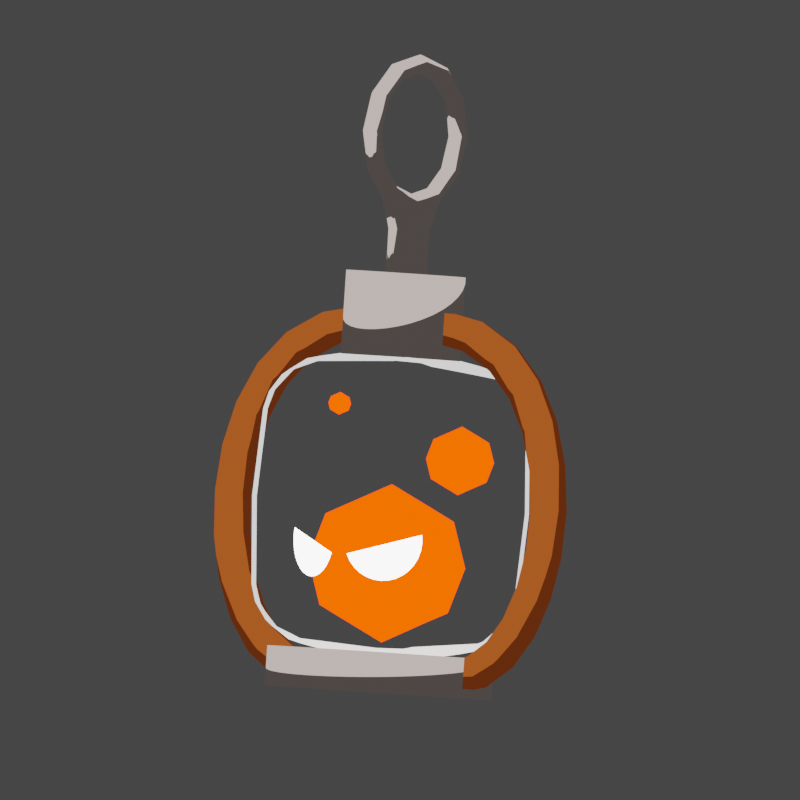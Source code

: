 # Source: FireGoons.blend  (saved by Blender 3.3.6; exported with 4.5.12 LTS)
import bpy
from mathutils import Matrix  # noqa: F401  (used for matrix-valued properties, if any)

bpy.ops.wm.read_factory_settings(use_empty=True)
scene = bpy.context.scene
scene.name = 'FireScene'

# ---- collections
col_collection_001 = bpy.data.collections.new('Collection.001'); scene.collection.children.link(col_collection_001)
col_collection_002 = bpy.data.collections.new('Collection.002'); col_collection_001.children.link(col_collection_002)

# ---- materials (node trees are filled in below, after node groups)
mat_eyes = bpy.data.materials.new('Eyes')
mat_eyes.alpha_threshold = 0.0
mat_eyes.use_transparent_shadow = False
mat_eyes.roughness = 0.5
mat_eyes.line_color = (0.0, 0.0, 0.0, 1.0)
mat_fresnelglass_001 = bpy.data.materials.new('FresnelGlass.001')
mat_fresnelglass_001.use_transparent_shadow = False
mat_glovewood = bpy.data.materials.new('GloveWood')
mat_glovewood.use_transparent_shadow = False
mat_nailmat = bpy.data.materials.new('NailMat')
mat_nailmat.use_transparent_shadow = False
mat_firemat = bpy.data.materials.new('FireMat')
mat_firemat.use_transparent_shadow = False

# ---- node groups
ng_ffb000_004 = bpy.data.node_groups.new('FFB000.004', 'ShaderNodeTree')
_s = ng_ffb000_004.interface.new_socket(name='Color', in_out='OUTPUT', socket_type='NodeSocketColor')
_s.default_value = (0.0, 0.0, 0.0, 0.0)
_N = ng_ffb000_004.nodes; _L = ng_ffb000_004.links
n0 = _N.new('ShaderNodeSeparateXYZ'); n0.name = 'Separate XYZ'; n0.location = (125, -79)
n1 = _N.new('NodeGroupInput'); n1.name = 'Group Input'; n1.location = (-515, 0)
n2 = _N.new('NodeGroupOutput'); n2.name = 'Group Output'; n2.location = (605, 0)
n3 = _N.new('ShaderNodeMapping'); n3.name = 'Mapping'; n3.location = (-95, 41)
n3.label = 'ShadingGroup'
n3.inputs[1].default_value = (0.0, 0.0, -0.2)
n3.inputs[2].default_value = (-0.5027, 0.0, 0.0)
n4 = _N.new('ShaderNodeNewGeometry'); n4.name = 'Geometry'; n4.location = (-572, -109)
n5 = _N.new('ShaderNodeValToRGB'); n5.name = 'ColorRamp'; n5.location = (315, 79)
n5.color_ramp.interpolation = 'CONSTANT'
while len(n5.color_ramp.elements) > 1: n5.color_ramp.elements.remove(n5.color_ramp.elements[-1])
n5.color_ramp.elements[0].position = 0.01455; n5.color_ramp.elements[0].color = (0.2577, 0.2577, 0.2577, 1.0)
_e = n5.color_ramp.elements.new(0.05657); _e.color = (1.0, 1.0, 1.0, 1.0)
_L.new(n5.outputs[0], n2.inputs[0])
_L.new(n3.outputs[0], n0.inputs[0])
_L.new(n0.outputs[2], n5.inputs[0])
_L.new(n4.outputs[1], n3.inputs[0])
n2.is_active_output = True
ng_ffb000_001 = bpy.data.node_groups.new('FFB000.001', 'ShaderNodeTree')
_s = ng_ffb000_001.interface.new_socket(name='Color', in_out='OUTPUT', socket_type='NodeSocketColor')
_s.default_value = (0.0, 0.0, 0.0, 0.0)
_N = ng_ffb000_001.nodes; _L = ng_ffb000_001.links
n0 = _N.new('ShaderNodeSeparateXYZ'); n0.name = 'Separate XYZ'; n0.location = (125, -79)
n1 = _N.new('ShaderNodeValToRGB'); n1.name = 'ColorRamp'; n1.location = (315, 79)
n1.color_ramp.interpolation = 'CONSTANT'
while len(n1.color_ramp.elements) > 1: n1.color_ramp.elements.remove(n1.color_ramp.elements[-1])
n1.color_ramp.elements[0].position = 0.0; n1.color_ramp.elements[0].color = (0.09662, 0.09662, 0.09662, 1.0)
_e = n1.color_ramp.elements.new(0.05657); _e.color = (1.0, 1.0, 1.0, 1.0)
n2 = _N.new('NodeGroupInput'); n2.name = 'Group Input'; n2.location = (-515, 0)
n3 = _N.new('NodeGroupOutput'); n3.name = 'Group Output'; n3.location = (605, 0)
n4 = _N.new('ShaderNodeMapping'); n4.name = 'Mapping'; n4.location = (-95, 41)
n4.label = 'ShadingGroup'
n4.inputs[1].default_value = (0.0, 0.0, -0.2)
n4.inputs[2].default_value = (-0.5027, 0.0, 0.0)
n5 = _N.new('ShaderNodeNewGeometry'); n5.name = 'Geometry'; n5.location = (-572, -109)
_L.new(n1.outputs[0], n3.inputs[0])
_L.new(n4.outputs[0], n0.inputs[0])
_L.new(n0.outputs[2], n1.inputs[0])
_L.new(n5.outputs[1], n4.inputs[0])
n3.is_active_output = True

# ---- material node trees
mat_eyes.use_nodes = True; mat_eyes.node_tree.nodes.clear()
_N = mat_eyes.node_tree.nodes; _L = mat_eyes.node_tree.links
n0 = _N.new('ShaderNodeOutputMaterial'); n0.name = 'Material Output'; n0.location = (300, 300)
n1 = _N.new('ShaderNodeBsdfPrincipled'); n1.name = 'Principled BSDF'; n1.location = (10, 300)
n1.distribution = 'GGX'
n1.subsurface_method = 'RANDOM_WALK_SKIN'
n1.inputs[3].default_value = 1.45
n1.inputs[28].default_value = 5.7
_L.new(n1.outputs[0], n0.inputs[0])
n0.is_active_output = True
mat_fresnelglass_001.use_nodes = True; mat_fresnelglass_001.node_tree.nodes.clear()
_N = mat_fresnelglass_001.node_tree.nodes; _L = mat_fresnelglass_001.node_tree.links
n0 = _N.new('ShaderNodeBsdfPrincipled'); n0.name = 'Principled BSDF'; n0.location = (220, 300)
n0.distribution = 'GGX'
n0.subsurface_method = 'RANDOM_WALK_SKIN'
n0.inputs[3].default_value = 1.45
n0.inputs[28].default_value = 1.0
n1 = _N.new('ShaderNodeOutputMaterial'); n1.name = 'Material Output'; n1.location = (510, 300)
n2 = _N.new('ShaderNodeFresnel'); n2.name = 'Fresnel'; n2.location = (-564, 126)
n2.inputs[0].default_value = 0.95
n3 = _N.new('NodeReroute'); n3.name = 'Reroute'; n3.location = (-20, 107)
n3.width = 16
n4 = _N.new('ShaderNodeValToRGB'); n4.name = 'ColorRamp'; n4.location = (-344, 210)
n4.color_ramp.interpolation = 'CONSTANT'
while len(n4.color_ramp.elements) > 1: n4.color_ramp.elements.remove(n4.color_ramp.elements[-1])
n4.color_ramp.elements[0].position = 0.0; n4.color_ramp.elements[0].color = (0.0, 0.0, 0.0, 1.0)
_e = n4.color_ramp.elements.new(0.9354); _e.color = (1.0, 1.0, 1.0, 1.0)
_L.new(n0.outputs[0], n1.inputs[0])
_L.new(n3.outputs[0], n0.inputs[0])
_L.new(n4.outputs[0], n3.inputs[0])
_L.new(n3.outputs[0], n0.inputs[27])
_L.new(n2.outputs[0], n4.inputs[0])
_L.new(n3.outputs[0], n0.inputs[4])
n1.is_active_output = True
mat_glovewood.use_nodes = True; mat_glovewood.node_tree.nodes.clear()
_N = mat_glovewood.node_tree.nodes; _L = mat_glovewood.node_tree.links
n0 = _N.new('ShaderNodeOutputMaterial'); n0.name = 'Material Output'; n0.location = (300, 300)
n1 = _N.new('ShaderNodeRGB'); n1.name = 'RGB'; n1.location = (-1003, 3)
n1.outputs[0].default_value = (0.414, 0.08595, 0.01548, 1.0)
n2 = _N.new('ShaderNodeEmission'); n2.name = 'Emission'; n2.location = (10, 300)
n3 = _N.new('ShaderNodeMix'); n3.name = 'Mix'; n3.location = (-249, 319)
n3.data_type = 'RGBA'
n3.blend_type = 'MULTIPLY'
n3.inputs[0].default_value = 1.0
n4 = _N.new('ShaderNodeGroup'); n4.name = 'Group'; n4.location = (-659, 297)
n4.node_tree = ng_ffb000_004
_L.new(n2.outputs[0], n0.inputs[0])
_L.new(n1.outputs[0], n3.inputs[7])
_L.new(n3.outputs[2], n2.inputs[0])
_L.new(n4.outputs[0], n3.inputs[6])
n0.is_active_output = True
mat_nailmat.use_nodes = True; mat_nailmat.node_tree.nodes.clear()
_N = mat_nailmat.node_tree.nodes; _L = mat_nailmat.node_tree.links
n0 = _N.new('ShaderNodeOutputMaterial'); n0.name = 'Material Output'; n0.location = (300, 300)
n1 = _N.new('ShaderNodeRGB'); n1.name = 'RGB'; n1.location = (-1003, 3)
n1.outputs[0].default_value = (0.65, 0.5506, 0.517, 1.0)
n2 = _N.new('ShaderNodeGroup'); n2.name = 'Group'; n2.location = (-624, 288)
n2.node_tree = ng_ffb000_001
n3 = _N.new('ShaderNodeEmission'); n3.name = 'Emission'; n3.location = (10, 300)
n4 = _N.new('ShaderNodeMix'); n4.name = 'Mix'; n4.location = (-249, 319)
n4.data_type = 'RGBA'
n4.blend_type = 'MULTIPLY'
n4.inputs[0].default_value = 1.0
_L.new(n3.outputs[0], n0.inputs[0])
_L.new(n1.outputs[0], n4.inputs[7])
_L.new(n2.outputs[0], n4.inputs[6])
_L.new(n4.outputs[2], n3.inputs[0])
n0.is_active_output = True
mat_firemat.use_nodes = True; mat_firemat.node_tree.nodes.clear()
_N = mat_firemat.node_tree.nodes; _L = mat_firemat.node_tree.links
n0 = _N.new('ShaderNodeOutputMaterial'); n0.name = 'Material Output'; n0.location = (300, 300)
n1 = _N.new('ShaderNodeEmission'); n1.name = 'Emission'; n1.location = (10, 300)
n1.inputs[0].default_value = (1.0, 0.03905, 0.0, 1.0)
n1.inputs[1].default_value = 3.7
_L.new(n1.outputs[0], n0.inputs[0])
n0.is_active_output = True

# ---- world
world_world_001 = bpy.data.worlds.new('World.001'); scene.world = world_world_001
world_world_001.use_nodes = True; world_world_001.node_tree.nodes.clear()
_N = world_world_001.node_tree.nodes; _L = world_world_001.node_tree.links
n0 = _N.new('ShaderNodeOutputWorld'); n0.name = 'World Output'; n0.location = (300, 300)
n1 = _N.new('ShaderNodeBackground'); n1.name = 'Background'; n1.location = (10, 300)
n1.inputs[0].default_value = (0.05088, 0.05088, 0.05088, 1.0)
_L.new(n1.outputs[0], n0.inputs[0])
n0.is_active_output = True
world_world_001.color = (0.05088, 0.05088, 0.05088)
world_world_001.use_sun_shadow = False
world_world_001.sun_shadow_jitter_overblur = 0.0

# ---- cameras
cam_camera_001 = bpy.data.cameras.new('Camera.001')
cam_camera_001.type = 'ORTHO'
cam_camera_001.clip_end = 100.0
cam_camera_001.ortho_scale = 2.714
cam_camera_003 = bpy.data.cameras.new('Camera.003')
cam_camera_003.type = 'ORTHO'
cam_camera_003.ortho_scale = 1.2
cam_camera_004 = bpy.data.cameras.new('Camera.004')
cam_camera_004.type = 'ORTHO'
cam_camera_004.clip_end = 100.0
cam_camera_004.ortho_scale = 2.714
cam_camera_002 = bpy.data.cameras.new('Camera.002')
cam_camera_002.type = 'ORTHO'
cam_camera_002.ortho_scale = 1.2

# ---- meshes
me_circle = bpy.data.meshes.new('Circle')
me_circle.from_pydata([(0.0302, -0.256, -0.4853), (0.04195, -0.2513, -0.5091), (0.05776, -0.2448, -0.5298), (0.07703, -0.2371, -0.5469), (0.09901, -0.2282, -0.5596), (0.1229, -0.2185, -0.5674), (0.1477, -0.2085, -0.57), (0.1725, -0.1984, -0.5674), (0.1963, -0.1888, -0.5596), (0.2183, -0.1799, -0.5469), (0.2376, -0.1721, -0.5298), (0.2534, -0.1657, -0.5091), (0.2651, -0.1609, -0.4853), (0.2724, -0.158, -0.4596), (0.2748, -0.157, -0.4329), (0.2724, -0.158, -0.4061), (-0.03369, -0.256, -0.4853), (-0.04544, -0.2513, -0.5091), (-0.06125, -0.2448, -0.5298), (-0.08051, -0.2371, -0.5469), (-0.1025, -0.2282, -0.5596), (-0.1263, -0.2185, -0.5674), (-0.1511, -0.2085, -0.57), (-0.1759, -0.1984, -0.5674), (-0.1998, -0.1888, -0.5596), (-0.2218, -0.1799, -0.5469), (-0.241, -0.1721, -0.5298), (-0.2569, -0.1657, -0.5091), (-0.2686, -0.1609, -0.4853), (-0.2758, -0.158, -0.4596), (-0.2783, -0.157, -0.4329), (-0.2758, -0.158, -0.4061), (-0.001742, 0.3968, -0.948), (-0.001742, 0.3968, -0.8123), (0.07371, 0.3894, -0.948), (0.07371, 0.3894, -0.8123), (0.1463, 0.3674, -0.948), (0.1463, 0.3674, -0.8123), (0.2131, 0.3317, -0.948), (0.2131, 0.3317, -0.8123), (0.2717, 0.2836, -0.948), (0.2717, 0.2836, -0.8123), (0.3198, 0.225, -0.948), (0.3198, 0.225, -0.8123), (0.3556, 0.1581, -0.948), (0.3556, 0.1581, -0.8123), (0.3776, 0.08553, -0.948), (0.3776, 0.08553, -0.8123), (0.385, 0.01008, -0.948), (0.385, 0.01008, -0.8123), (0.3776, -0.06537, -0.948), (0.3776, -0.06537, -0.8123), (0.3556, -0.1379, -0.948), (0.3556, -0.1379, -0.8123), (0.3198, -0.2048, -0.948), (0.3198, -0.2048, -0.8123), (0.2717, -0.2634, -0.948), (0.2717, -0.2634, -0.8123), (0.2131, -0.3115, -0.948), (0.2131, -0.3115, -0.8123), (0.1463, -0.3472, -0.948), (0.1463, -0.3472, -0.8123), (0.07371, -0.3692, -0.948), (0.07371, -0.3692, -0.8123), (-0.001742, -0.3767, -0.948), (-0.001742, -0.3767, -0.8123), (-0.07719, -0.3692, -0.948), (-0.07719, -0.3692, -0.8123), (-0.1497, -0.3472, -0.948), (-0.1497, -0.3472, -0.8123), (-0.2166, -0.3115, -0.948), (-0.2166, -0.3115, -0.8123), (-0.2752, -0.2634, -0.948), (-0.2752, -0.2634, -0.8123), (-0.3233, -0.2048, -0.948), (-0.3233, -0.2048, -0.8123), (-0.3591, -0.1379, -0.948), (-0.3591, -0.1379, -0.8123), (-0.3811, -0.06537, -0.948), (-0.3811, -0.06537, -0.8123), (-0.3885, 0.01008, -0.948), (-0.3885, 0.01008, -0.8123), (-0.3811, 0.08553, -0.948), (-0.3811, 0.08553, -0.8123), (-0.3591, 0.1581, -0.948), (-0.3591, 0.1581, -0.8123), (-0.3233, 0.225, -0.948), (-0.3233, 0.225, -0.8123), (-0.2752, 0.2836, -0.948), (-0.2752, 0.2836, -0.8123), (-0.2166, 0.3317, -0.948), (-0.2166, 0.3317, -0.8123), (-0.1497, 0.3674, -0.948), (-0.1497, 0.3674, -0.8123), (-0.07719, 0.3894, -0.948), (-0.07719, 0.3894, -0.8123), (0.009944, 0.1029, 0.3824), (-0.001742, 0.1046, 0.3796), (-0.01343, 0.01008, 0.3575), (0.03072, 0.01008, 0.7156), (0.02585, 0.01008, 0.7315), (0.01395, 0.01008, 0.7428), (-0.001742, 0.01008, 0.7468), (-0.01744, 0.01008, 0.7428), (-0.02933, 0.01008, 0.7315), (-0.0342, 0.01008, 0.7156), (0.009944, 0.01008, 0.3575), (-0.001742, 0.01008, 0.3542), (-0.001742, 0.145, 0.7181), (0.01495, 0.1427, 0.7221), (0.02685, 0.1365, 0.7329), (0.03072, 0.1282, 0.7472), (0.02585, 0.1203, 0.761), (0.01395, 0.1146, 0.7708), (-0.001742, 0.1126, 0.7743), (-0.01744, 0.1146, 0.7708), (-0.02933, 0.1203, 0.761), (-0.0342, 0.1282, 0.7472), (-0.03033, 0.1365, 0.7329), (-0.01844, 0.1427, 0.7221), (-0.001742, 0.2438, 0.8169), (0.01495, 0.2398, 0.8192), (0.02685, 0.2291, 0.8254), (0.03072, 0.2147, 0.8337), (0.02585, 0.2009, 0.8417), (0.01395, 0.1911, 0.8473), (-0.001742, 0.1877, 0.8494), (-0.01744, 0.1911, 0.8473), (-0.02933, 0.2009, 0.8417), (-0.0342, 0.2147, 0.8337), (-0.03033, 0.2291, 0.8254), (-0.01844, 0.2398, 0.8192), (-0.001742, 0.28, 0.9519), (0.01495, 0.2754, 0.9519), (0.02685, 0.2629, 0.9519), (0.03072, 0.2464, 0.9519), (0.02585, 0.2304, 0.9519), (0.01395, 0.2192, 0.9519), (-0.001742, 0.2151, 0.9519), (-0.01744, 0.2192, 0.9519), (-0.02933, 0.2304, 0.9519), (-0.0342, 0.2464, 0.9519), (-0.03033, 0.2629, 0.9519), (-0.01844, 0.2754, 0.9519), (-0.001742, 0.2438, 1.087), (0.01495, 0.2398, 1.085), (0.02685, 0.2291, 1.078), (0.03072, 0.2147, 1.07), (0.02585, 0.2009, 1.062), (0.01395, 0.1911, 1.056), (-0.001742, 0.1877, 1.054), (-0.01744, 0.1911, 1.056), (-0.02933, 0.2009, 1.062), (-0.0342, 0.2147, 1.07), (-0.03033, 0.2291, 1.078), (-0.01844, 0.2398, 1.085), (-0.001742, 0.145, 1.186), (0.01495, 0.1427, 1.182), (0.02685, 0.1365, 1.171), (0.03072, 0.1282, 1.157), (0.02585, 0.1203, 1.143), (0.01395, 0.1146, 1.133), (-0.001742, 0.1126, 1.129), (-0.01744, 0.1146, 1.133), (-0.02933, 0.1203, 1.143), (-0.0342, 0.1282, 1.157), (-0.03033, 0.1365, 1.171), (-0.01844, 0.1427, 1.182), (-0.001742, 0.01008, 1.222), (0.01495, 0.01008, 1.217), (0.02685, 0.01008, 1.205), (0.03072, 0.01008, 1.188), (0.02585, 0.01008, 1.172), (0.01395, 0.01008, 1.161), (-0.001742, 0.01008, 1.157), (-0.01744, 0.01008, 1.161), (-0.02933, 0.01008, 1.172), (-0.0342, 0.01008, 1.188), (-0.03033, 0.01008, 1.205), (-0.01844, 0.01008, 1.217), (-0.001742, -0.1249, 1.186), (0.01495, -0.1226, 1.182), (0.02685, -0.1164, 1.171), (0.03072, -0.1081, 1.157), (0.02585, -0.1001, 1.143), (0.01395, -0.09446, 1.133), (-0.001742, -0.09244, 1.129), (-0.01744, -0.09446, 1.133), (-0.02933, -0.1001, 1.143), (-0.0342, -0.1081, 1.157), (-0.03033, -0.1164, 1.171), (-0.01844, -0.1226, 1.182), (-0.001742, -0.2237, 1.087), (0.01495, -0.2197, 1.085), (0.02685, -0.2089, 1.078), (0.03072, -0.1946, 1.07), (0.02585, -0.1808, 1.062), (0.01395, -0.171, 1.056), (-0.001742, -0.1675, 1.054), (-0.01744, -0.171, 1.056), (-0.02933, -0.1808, 1.062), (-0.0342, -0.1946, 1.07), (-0.03033, -0.2089, 1.078), (-0.01844, -0.2197, 1.085), (-0.001742, -0.2598, 0.9519), (0.01495, -0.2552, 0.9519), (0.02685, -0.2428, 0.9519), (0.03072, -0.2262, 0.9519), (0.02585, -0.2103, 0.9519), (0.01395, -0.199, 0.9519), (-0.001742, -0.195, 0.9519), (-0.01744, -0.199, 0.9519), (-0.02933, -0.2103, 0.9519), (-0.0342, -0.2262, 0.9519), (-0.03033, -0.2428, 0.9519), (-0.01844, -0.2552, 0.9519), (-0.001742, -0.2237, 0.8169), (0.01495, -0.2197, 0.8192), (0.02685, -0.2089, 0.8254), (0.03072, -0.1946, 0.8337), (0.02585, -0.1808, 0.8417), (0.01395, -0.171, 0.8473), (-0.001742, -0.1675, 0.8494), (-0.01744, -0.171, 0.8473), (-0.02933, -0.1808, 0.8417), (-0.0342, -0.1946, 0.8337), (-0.03033, -0.2089, 0.8254), (-0.01844, -0.2197, 0.8192), (-0.001742, -0.1249, 0.7181), (0.01495, -0.1226, 0.7221), (0.02685, -0.1164, 0.7329), (0.03072, -0.1081, 0.7472), (0.02585, -0.1001, 0.761), (0.01395, -0.09446, 0.7708), (-0.001742, -0.09244, 0.7743), (-0.01744, -0.09446, 0.7708), (-0.02933, -0.1001, 0.761), (-0.0342, -0.1081, 0.7472), (-0.03033, -0.1164, 0.7329), (-0.01844, -0.1226, 0.7221), (-0.001742, 0.1046, 0.617), (0.009944, 0.1029, 0.6198), (-0.02447, 0.01008, 0.6152), (-0.02447, -0.07263, 0.6374), (-0.01343, 0.1029, 0.6198), (-0.001742, -0.08439, 0.617), (0.009944, -0.08278, 0.6198), (-0.01343, -0.08278, 0.6198), (0.01827, -0.07842, 0.6274), (0.01827, 0.09858, 0.6274), (-0.02447, 0.09279, 0.6374), (-0.02176, 0.09858, 0.6274), (-0.02176, -0.07842, 0.6274), (0.02098, 0.01008, 0.6152), (0.02098, -0.07263, 0.6374), (0.02098, 0.09279, 0.6374), (-0.02447, 0.01008, 0.3778), (-0.02447, -0.07263, 0.3999), (-0.01343, 0.1029, 0.3824), (-0.001742, -0.08439, 0.3796), (0.009944, -0.08278, 0.3824), (-0.01343, -0.08278, 0.3824), (0.01827, 0.01008, 0.3662), (0.01827, -0.07842, 0.3899), (-0.02176, 0.01008, 0.3662), (0.01827, 0.09858, 0.3899), (-0.02447, 0.09279, 0.3999), (-0.02176, 0.09858, 0.3899), (-0.02176, -0.07842, 0.3899), (0.02098, 0.01008, 0.3778), (0.02098, -0.07263, 0.3999), (0.02098, 0.09279, 0.3999), (0.2819, 0.2938, -0.7262), (0.2148, 0.3146, -0.7465), (0.1491, 0.3209, -0.7527), (-0.1526, 0.3209, -0.7527), (-0.2183, 0.3146, -0.7465), (0.3096, 0.3214, -0.6675), (0.2305, 0.367, -0.6776), (0.1522, 0.38, -0.6807), (-0.1557, 0.38, -0.6807), (-0.234, 0.367, -0.6776), (0.3211, 0.3329, -0.6087), (0.3211, 0.3329, -0.01075), (0.238, 0.3866, -0.6087), (0.238, 0.3866, -0.01075), (0.1549, 0.4018, -0.01075), (0.1549, 0.4018, -0.6087), (-0.1584, 0.4018, -0.6087), (-0.1584, 0.4018, -0.01075), (-0.2415, 0.3866, -0.6087), (-0.2415, 0.3866, -0.01075), (0.3096, 0.3214, 0.04801), (0.2305, 0.367, 0.05815), (0.1522, 0.38, 0.06122), (-0.1557, 0.38, 0.06122), (-0.234, 0.367, 0.05815), (-0.2854, 0.2938, -0.7262), (-0.3063, 0.2266, -0.7465), (-0.3126, 0.1609, -0.7527), (-0.3126, -0.1407, -0.7527), (-0.3063, -0.2065, -0.7465), (-0.3131, 0.3214, -0.6675), (-0.3587, 0.2424, -0.6776), (-0.3717, 0.164, -0.6807), (-0.3717, -0.1439, -0.6807), (-0.3587, -0.2222, -0.6776), (-0.3246, 0.3329, -0.6087), (-0.3246, 0.3329, -0.01075), (-0.3783, 0.2498, -0.6087), (-0.3783, 0.2498, -0.01075), (-0.3934, 0.1668, -0.01075), (-0.3934, 0.1668, -0.6087), (-0.3934, -0.1466, -0.6087), (-0.3934, -0.1466, -0.01075), (-0.3783, -0.2297, -0.6087), (-0.3783, -0.2297, -0.01075), (-0.3131, 0.3214, 0.04801), (-0.3587, 0.2424, 0.05815), (-0.3717, 0.164, 0.06122), (-0.3717, -0.1439, 0.06122), (-0.3587, -0.2222, 0.05815), (-0.2854, -0.2736, -0.7262), (-0.2183, -0.2945, -0.7465), (-0.1526, -0.3007, -0.7527), (0.1491, -0.3007, -0.7527), (0.2148, -0.2945, -0.7465), (-0.3131, -0.3012, -0.6675), (-0.234, -0.3469, -0.6776), (-0.1557, -0.3598, -0.6807), (0.1522, -0.3598, -0.6807), (0.2305, -0.3469, -0.6776), (-0.3246, -0.3128, -0.6087), (-0.3246, -0.3128, -0.01075), (-0.2415, -0.3664, -0.6087), (-0.2415, -0.3664, -0.01075), (-0.1584, -0.3816, -0.01075), (-0.1584, -0.3816, -0.6087), (0.1549, -0.3816, -0.6087), (0.1549, -0.3816, -0.01075), (0.238, -0.3664, -0.6087), (0.238, -0.3664, -0.01075), (-0.3131, -0.3012, 0.04801), (-0.234, -0.3469, 0.05815), (-0.1557, -0.3598, 0.06122), (0.1522, -0.3598, 0.06122), (0.2305, -0.3469, 0.05815), (0.2819, -0.2736, -0.7262), (0.3028, -0.2065, -0.7465), (0.3091, -0.1407, -0.7527), (0.3091, 0.1609, -0.7527), (0.3028, 0.2266, -0.7465), (0.3096, -0.3012, -0.6675), (0.3552, -0.2222, -0.6776), (0.3682, -0.1439, -0.6807), (0.3682, 0.164, -0.6807), (0.3552, 0.2424, -0.6776), (0.3211, -0.3128, -0.6087), (0.3211, -0.3128, -0.01075), (0.3748, -0.2297, -0.6087), (0.3748, -0.2297, -0.01075), (0.3899, -0.1466, -0.01075), (0.3899, -0.1466, -0.6087), (0.3899, 0.1668, -0.6087), (0.3899, 0.1668, -0.01075), (0.3748, 0.2498, -0.6087), (0.3748, 0.2498, -0.01075), (0.3096, -0.3012, 0.04801), (0.3552, -0.2222, 0.05815), (0.3682, -0.1439, 0.06122), (0.3682, 0.164, 0.06122), (0.3552, 0.2424, 0.05815), (0.223, -0.2146, -0.7874), (0.1466, -0.2169, -0.7991), (-0.1501, -0.2169, -0.7991), (-0.2265, -0.2146, -0.7874), (0.2252, -0.1382, -0.7991), (0.2252, 0.1584, -0.7991), (0.1451, 0.1569, -0.8123), (0.1451, -0.1368, -0.8123), (-0.1486, -0.1368, -0.8123), (-0.1486, 0.1569, -0.8123), (-0.2287, -0.1382, -0.7991), (-0.2287, 0.1584, -0.7991), (0.223, 0.2348, -0.7874), (0.1466, 0.2371, -0.7991), (-0.1501, 0.2371, -0.7991), (-0.2265, 0.2348, -0.7874), (0.2819, 0.2938, 0.1068), (0.2148, 0.3146, 0.1271), (0.1491, 0.3209, 0.1332), (-0.1526, 0.3209, 0.1332), (-0.2183, 0.3146, 0.1271), (-0.2854, 0.2938, 0.1068), (0.3028, 0.2266, 0.1271), (0.223, 0.2348, 0.168), (0.1466, 0.2371, 0.1797), (-0.1501, 0.2371, 0.1797), (-0.2265, 0.2348, 0.168), (-0.3063, 0.2266, 0.1271), (0.3091, 0.1609, 0.1332), (0.3091, -0.1407, 0.1332), (0.2252, 0.1584, 0.1797), (0.2252, -0.1382, 0.1797), (0.1451, -0.1368, 0.1928), (0.1451, 0.1569, 0.1928), (-0.1486, 0.1569, 0.1928), (-0.1486, -0.1368, 0.1928), (-0.2287, 0.1584, 0.1797), (-0.2287, -0.1382, 0.1797), (-0.3126, 0.1609, 0.1332), (-0.3126, -0.1407, 0.1332), (0.3028, -0.2065, 0.1271), (0.223, -0.2146, 0.168), (0.1466, -0.2169, 0.1797), (-0.1501, -0.2169, 0.1797), (-0.2265, -0.2146, 0.168), (-0.3063, -0.2065, 0.1271), (0.2819, -0.2736, 0.1068), (0.2148, -0.2945, 0.1271), (0.1491, -0.3007, 0.1332), (-0.1526, -0.3007, 0.1332), (-0.2183, -0.2945, 0.1271), (-0.2854, -0.2736, 0.1068), (0.2475, 0.4014, -0.3097), (-0.1646, 0.4172, -0.3097), (-0.3373, -0.3255, -0.3097), (-0.1646, -0.397, -0.3097), (0.2475, -0.3813, -0.3097), (-0.3931, 0.2593, -0.3097), (-0.4089, -0.1528, -0.3097), (0.3338, -0.3255, -0.3097), (0.4054, -0.1528, -0.3097), (0.3896, 0.2593, -0.3097), (0.3338, 0.3456, -0.3097), (0.1611, 0.4172, -0.3097), (-0.2509, 0.4014, -0.3097), (-0.2509, -0.3813, -0.3097), (0.1611, -0.397, -0.3097), (-0.3373, 0.3456, -0.3097), (-0.4089, 0.1729, -0.3097), (-0.3931, -0.2391, -0.3097), (0.3896, -0.2391, -0.3097), (0.4054, 0.1729, -0.3097), (-0.001742, 0.2136, 0.1919), (-0.001742, 0.2136, 0.4769), (0.03797, 0.2097, 0.1919), (0.03797, 0.2097, 0.4769), (0.07616, 0.1981, 0.1919), (0.07616, 0.1981, 0.4769), (0.1113, 0.1793, 0.1919), (0.1113, 0.1793, 0.4769), (0.1422, 0.154, 0.1919), (0.1422, 0.154, 0.4769), (0.1675, 0.1232, 0.1919), (0.1675, 0.1232, 0.4769), (0.1863, 0.08798, 0.1919), (0.1863, 0.08798, 0.4769), (0.1979, 0.04979, 0.1919), (0.1979, 0.04979, 0.4769), (0.2018, 0.01008, 0.1919), (0.2018, 0.01008, 0.4769), (0.1979, -0.02963, 0.1919), (0.1979, -0.02963, 0.4769), (0.1863, -0.06782, 0.1919), (0.1863, -0.06782, 0.4769), (0.1675, -0.103, 0.1919), (0.1675, -0.103, 0.4769), (0.1422, -0.1339, 0.1919), (0.1422, -0.1339, 0.4769), (0.1113, -0.1592, 0.1919), (0.1113, -0.1592, 0.4769), (0.07616, -0.178, 0.1919), (0.07616, -0.178, 0.4769), (0.03797, -0.1896, 0.1919), (0.03797, -0.1896, 0.4769), (-0.001742, -0.1935, 0.1919), (-0.001742, -0.1935, 0.4769), (-0.04145, -0.1896, 0.1919), (-0.04145, -0.1896, 0.4769), (-0.07964, -0.178, 0.1919), (-0.07964, -0.178, 0.4769), (-0.1148, -0.1592, 0.1919), (-0.1148, -0.1592, 0.4769), (-0.1457, -0.1339, 0.1919), (-0.1457, -0.1339, 0.4769), (-0.171, -0.103, 0.1919), (-0.171, -0.103, 0.4769), (-0.1898, -0.06782, 0.1919), (-0.1898, -0.06782, 0.4769), (-0.2014, -0.02963, 0.1919), (-0.2014, -0.02963, 0.4769), (-0.2053, 0.01008, 0.1919), (-0.2053, 0.01008, 0.4769), (-0.2014, 0.04979, 0.1919), (-0.2014, 0.04979, 0.4769), (-0.1898, 0.08798, 0.1919), (-0.1898, 0.08798, 0.4769), (-0.171, 0.1232, 0.1919), (-0.171, 0.1232, 0.4769), (-0.1457, 0.154, 0.1919), (-0.1457, 0.154, 0.4769), (-0.1148, 0.1793, 0.1919), (-0.1148, 0.1793, 0.4769), (-0.07964, 0.1981, 0.1919), (-0.07964, 0.1981, 0.4769), (-0.04145, 0.2097, 0.1919), (-0.04145, 0.2097, 0.4769), (0.3036, 0.04061, -0.9344), (0.3036, 0.04061, -0.8258), (0.4358, 0.04061, -0.9074), (0.3938, 0.04061, -0.8073), (0.5455, 0.04061, -0.834), (0.4715, 0.04061, -0.7545), (0.6297, 0.04061, -0.7268), (0.5368, 0.04061, -0.6707), (0.6888, 0.04061, -0.5963), (0.5859, 0.04061, -0.5614), (0.7229, 0.04061, -0.4502), (0.6155, 0.04061, -0.4348), (0.7315, 0.04061, -0.2958), (0.6229, 0.04061, -0.2993), (0.7127, 0.04061, -0.1403), (0.6067, 0.04061, -0.1636), (0.6646, 0.04061, 0.008649), (0.5657, 0.04061, -0.03606), (0.5845, 0.04061, 0.143), (0.4994, 0.04061, 0.07555), (0.4698, 0.04061, 0.2533), (0.4069, 0.04061, 0.1648), (0.3201, 0.04061, 0.3292), (0.2858, 0.04061, 0.2262), (0.1361, 0.04061, 0.3615), (0.1318, 0.04061, 0.253), (0.3036, -0.02045, -0.9344), (0.3036, -0.02045, -0.8258), (0.4358, -0.02045, -0.9074), (0.3938, -0.02045, -0.8073), (0.5455, -0.02045, -0.834), (0.4715, -0.02045, -0.7545), (0.6297, -0.02045, -0.7268), (0.5368, -0.02045, -0.6707), (0.6888, -0.02045, -0.5963), (0.5859, -0.02045, -0.5614), (0.7229, -0.02045, -0.4502), (0.6155, -0.02045, -0.4348), (0.7315, -0.02045, -0.2958), (0.6229, -0.02045, -0.2993), (0.7127, -0.02045, -0.1403), (0.6067, -0.02045, -0.1636), (0.6646, -0.02045, 0.008649), (0.5657, -0.02045, -0.03606), (0.5845, -0.02045, 0.143), (0.4994, -0.02045, 0.07555), (0.4698, -0.02045, 0.2533), (0.4069, -0.02045, 0.1648), (0.3201, -0.02045, 0.3292), (0.2858, -0.02045, 0.2262), (0.1361, -0.02045, 0.3615), (0.1318, -0.02045, 0.253), (-0.3071, 0.04061, -0.9344), (-0.3071, 0.04061, -0.8258), (-0.4393, 0.04061, -0.9074), (-0.3972, 0.04061, -0.8073), (-0.549, 0.04061, -0.834), (-0.475, 0.04061, -0.7545), (-0.6332, 0.04061, -0.7268), (-0.5403, 0.04061, -0.6707), (-0.6922, 0.04061, -0.5963), (-0.5894, 0.04061, -0.5614), (-0.7264, 0.04061, -0.4502), (-0.619, 0.04061, -0.4348), (-0.7349, 0.04061, -0.2958), (-0.6264, 0.04061, -0.2993), (-0.7162, 0.04061, -0.1403), (-0.6102, 0.04061, -0.1636), (-0.6681, 0.04061, 0.008649), (-0.5692, 0.04061, -0.03606), (-0.5879, 0.04061, 0.143), (-0.5029, 0.04061, 0.07555), (-0.4733, 0.04061, 0.2533), (-0.4104, 0.04061, 0.1648), (-0.3236, 0.04061, 0.3292), (-0.2893, 0.04061, 0.2262), (-0.1396, 0.04061, 0.3615), (-0.1353, 0.04061, 0.253), (-0.3071, -0.02045, -0.9344), (-0.3071, -0.02045, -0.8258), (-0.4393, -0.02045, -0.9074), (-0.3972, -0.02045, -0.8073), (-0.549, -0.02045, -0.834), (-0.475, -0.02045, -0.7545), (-0.6332, -0.02045, -0.7268), (-0.5403, -0.02045, -0.6707), (-0.6922, -0.02045, -0.5963), (-0.5894, -0.02045, -0.5614), (-0.7264, -0.02045, -0.4502), (-0.619, -0.02045, -0.4348), (-0.7349, -0.02045, -0.2958), (-0.6264, -0.02045, -0.2993), (-0.7162, -0.02045, -0.1403), (-0.6102, -0.02045, -0.1636), (-0.6681, -0.02045, 0.008649), (-0.5692, -0.02045, -0.03606), (-0.5879, -0.02045, 0.143), (-0.5029, -0.02045, 0.07555), (-0.4733, -0.02045, 0.2533), (-0.4104, -0.02045, 0.1648), (-0.3236, -0.02045, 0.3292), (-0.2893, -0.02045, 0.2262), (-0.1396, -0.02045, 0.3615), (-0.1353, -0.02045, 0.253), (0.1535, 0.1653, -0.6635), (-0.001742, 0.2002, -0.6984), (0.1884, 0.2002, -0.5083), (-0.001742, 0.279, -0.5083), (-0.157, 0.1653, -0.6635), (-0.1919, 0.01008, -0.6984), (-0.1919, 0.2002, -0.5083), (-0.2707, 0.01008, -0.5083), (-0.157, -0.1452, -0.6635), (-0.001742, -0.1801, -0.6984), (-0.1919, -0.1801, -0.5083), (-0.001742, -0.2588, -0.5083), (0.1535, -0.1452, -0.6635), (0.1884, 0.01008, -0.6984), (0.1884, -0.1801, -0.5083), (0.2672, 0.01008, -0.5083), (-0.001742, 0.01008, -0.7772), (0.1535, 0.1653, -0.353), (-0.001742, 0.2002, -0.3181), (-0.157, 0.1653, -0.353), (0.1884, 0.01008, -0.3181), (-0.001742, 0.01008, -0.2394), (-0.1919, 0.01008, -0.3181), (0.1535, -0.1452, -0.353), (-0.001742, -0.1801, -0.3181), (-0.157, -0.1452, -0.353), (0.2388, 0.221, -0.2124), (0.1716, 0.2361, -0.2275), (0.2539, 0.2361, -0.1452), (0.1716, 0.2702, -0.1452), (0.1044, 0.221, -0.2124), (0.08934, 0.1539, -0.2275), (0.08934, 0.2361, -0.1452), (0.05526, 0.1539, -0.1452), (0.1044, 0.08669, -0.2124), (0.1716, 0.07159, -0.2275), (0.08934, 0.07159, -0.1452), (0.1716, 0.03751, -0.1452), (0.2388, 0.08669, -0.2124), (0.2539, 0.1539, -0.2275), (0.2539, 0.07159, -0.1452), (0.288, 0.1539, -0.1452), (0.1716, 0.1539, -0.2615), (0.2388, 0.221, -0.07802), (0.1716, 0.2361, -0.06292), (0.1044, 0.221, -0.07802), (0.2539, 0.1539, -0.06292), (0.1716, 0.1539, -0.02884), (0.08934, 0.1539, -0.06292), (0.2388, 0.08669, -0.07802), (0.1716, 0.07159, -0.06292), (0.1044, 0.08669, -0.07802), (-0.1067, -0.1218, 0.0003725), (-0.1289, -0.1168, -0.004612), (-0.1017, -0.1168, 0.02255), (-0.1289, -0.1056, 0.02255), (-0.151, -0.1218, 0.0003725), (-0.156, -0.144, -0.004612), (-0.156, -0.1168, 0.02255), (-0.1673, -0.144, 0.02255), (-0.151, -0.1662, 0.0003725), (-0.1289, -0.1711, -0.004612), (-0.156, -0.1711, 0.02255), (-0.1289, -0.1824, 0.02255), (-0.1067, -0.1662, 0.0003725), (-0.1017, -0.144, -0.004612), (-0.1017, -0.1711, 0.02255), (-0.09045, -0.144, 0.02255), (-0.1289, -0.144, -0.01586), (-0.1067, -0.1218, 0.04473), (-0.1289, -0.1168, 0.04972), (-0.151, -0.1218, 0.04473), (-0.1017, -0.144, 0.04972), (-0.1289, -0.144, 0.06097), (-0.156, -0.144, 0.04972), (-0.1067, -0.1662, 0.04473), (-0.1289, -0.1711, 0.04972), (-0.151, -0.1662, 0.04473)], [], [(0, 15, 14, 13, 12, 11, 10, 9, 8, 7, 6, 5, 4, 3, 2, 1), (16, 17, 18, 19, 20, 21, 22, 23, 24, 25, 26, 27, 28, 29, 30, 31), (32, 33, 35, 34), (34, 35, 37, 36), (36, 37, 39, 38), (38, 39, 41, 40), (40, 41, 43, 42), (42, 43, 45, 44), (44, 45, 47, 46), (46, 47, 49, 48), (48, 49, 51, 50), (50, 51, 53, 52), (52, 53, 55, 54), (54, 55, 57, 56), (56, 57, 59, 58), (58, 59, 61, 60), (60, 61, 63, 62), (62, 63, 65, 64), (64, 65, 67, 66), (66, 67, 69, 68), (68, 69, 71, 70), (70, 71, 73, 72), (72, 73, 75, 74), (74, 75, 77, 76), (76, 77, 79, 78), (78, 79, 81, 80), (80, 81, 83, 82), (82, 83, 85, 84), (84, 85, 87, 86), (86, 87, 89, 88), (88, 89, 91, 90), (90, 91, 93, 92), (35, 33, 95, 93, 91, 89, 87, 85, 83, 81, 79, 77, 75, 73, 71, 69, 67, 65, 63, 61, 59, 57, 55, 53, 51, 49, 47, 45, 43, 41, 39, 37), (92, 93, 95, 94), (94, 95, 33, 32), (32, 34, 36, 38, 40, 42, 44, 46, 48, 50, 52, 54, 56, 58, 60, 62, 64, 66, 68, 70, 72, 74, 76, 78, 80, 82, 84, 86, 88, 90, 92, 94), (117, 118, 251, 250), (239, 238, 252, 247), (105, 117, 250, 242), (99, 111, 112, 100), (100, 112, 113, 101), (101, 113, 114, 102), (102, 114, 115, 103), (103, 115, 116, 104), (104, 116, 117, 105), (229, 228, 245, 246), (111, 99, 253, 255), (118, 119, 244, 251), (108, 120, 121, 109), (109, 121, 122, 110), (110, 122, 123, 111), (111, 123, 124, 112), (112, 124, 125, 113), (113, 125, 126, 114), (114, 126, 127, 115), (115, 127, 128, 116), (116, 128, 129, 117), (117, 129, 130, 118), (118, 130, 131, 119), (119, 131, 120, 108), (120, 132, 133, 121), (121, 133, 134, 122), (122, 134, 135, 123), (123, 135, 136, 124), (124, 136, 137, 125), (125, 137, 138, 126), (126, 138, 139, 127), (127, 139, 140, 128), (128, 140, 141, 129), (129, 141, 142, 130), (130, 142, 143, 131), (131, 143, 132, 120), (132, 144, 145, 133), (133, 145, 146, 134), (134, 146, 147, 135), (135, 147, 148, 136), (136, 148, 149, 137), (137, 149, 150, 138), (138, 150, 151, 139), (139, 151, 152, 140), (140, 152, 153, 141), (141, 153, 154, 142), (142, 154, 155, 143), (143, 155, 144, 132), (144, 156, 157, 145), (145, 157, 158, 146), (146, 158, 159, 147), (147, 159, 160, 148), (148, 160, 161, 149), (149, 161, 162, 150), (150, 162, 163, 151), (151, 163, 164, 152), (152, 164, 165, 153), (153, 165, 166, 154), (154, 166, 167, 155), (155, 167, 156, 144), (156, 168, 169, 157), (157, 169, 170, 158), (158, 170, 171, 159), (159, 171, 172, 160), (160, 172, 173, 161), (161, 173, 174, 162), (162, 174, 175, 163), (163, 175, 176, 164), (164, 176, 177, 165), (165, 177, 178, 166), (166, 178, 179, 167), (167, 179, 168, 156), (168, 180, 181, 169), (169, 181, 182, 170), (170, 182, 183, 171), (171, 183, 184, 172), (172, 184, 185, 173), (173, 185, 186, 174), (174, 186, 187, 175), (175, 187, 188, 176), (176, 188, 189, 177), (177, 189, 190, 178), (178, 190, 191, 179), (179, 191, 180, 168), (180, 192, 193, 181), (181, 193, 194, 182), (182, 194, 195, 183), (183, 195, 196, 184), (184, 196, 197, 185), (185, 197, 198, 186), (186, 198, 199, 187), (187, 199, 200, 188), (188, 200, 201, 189), (189, 201, 202, 190), (190, 202, 203, 191), (191, 203, 192, 180), (192, 204, 205, 193), (193, 205, 206, 194), (194, 206, 207, 195), (195, 207, 208, 196), (196, 208, 209, 197), (197, 209, 210, 198), (198, 210, 211, 199), (199, 211, 212, 200), (200, 212, 213, 201), (201, 213, 214, 202), (202, 214, 215, 203), (203, 215, 204, 192), (204, 216, 217, 205), (205, 217, 218, 206), (206, 218, 219, 207), (207, 219, 220, 208), (208, 220, 221, 209), (209, 221, 222, 210), (210, 222, 223, 211), (211, 223, 224, 212), (212, 224, 225, 213), (213, 225, 226, 214), (214, 226, 227, 215), (215, 227, 216, 204), (216, 228, 229, 217), (217, 229, 230, 218), (218, 230, 231, 219), (219, 231, 232, 220), (220, 232, 233, 221), (221, 233, 234, 222), (222, 234, 235, 223), (223, 235, 236, 224), (224, 236, 237, 225), (225, 237, 238, 226), (226, 238, 239, 227), (227, 239, 228, 216), (230, 229, 246, 248), (228, 239, 247, 245), (109, 110, 249, 241), (231, 99, 100, 232), (232, 100, 101, 233), (233, 101, 102, 234), (234, 102, 103, 235), (235, 103, 104, 236), (236, 104, 105, 237), (231, 230, 248, 254), (237, 105, 242, 243), (99, 231, 254, 253), (241, 249, 265, 96), (243, 242, 256, 257), (254, 248, 263, 270), (253, 254, 270, 269), (240, 241, 96, 97), (252, 243, 257, 268), (251, 244, 258, 267), (248, 246, 260, 263), (249, 255, 271, 265), (245, 247, 261, 259), (255, 253, 269, 271), (250, 251, 267, 266), (119, 108, 240, 244), (110, 111, 255, 249), (238, 237, 243, 252), (108, 109, 241, 240), (107, 97, 96, 106), (106, 96, 265, 262), (262, 265, 271, 269), (256, 266, 267, 264), (264, 267, 258, 98), (98, 258, 97, 107), (259, 107, 106, 260), (260, 106, 262, 263), (263, 262, 269, 270), (257, 256, 264, 268), (268, 264, 98, 261), (261, 98, 107, 259), (247, 252, 268, 261), (244, 240, 97, 258), (242, 250, 266, 256), (246, 245, 259, 260), (272, 273, 278, 277), (273, 274, 279, 278), (274, 275, 280, 279), (275, 276, 281, 280), (276, 297, 302, 281), (277, 278, 284, 282), (278, 279, 287, 284), (279, 280, 288, 287), (280, 281, 290, 288), (281, 302, 307, 290), (434, 424, 285, 283), (424, 435, 286, 285), (435, 425, 289, 286), (425, 436, 291, 289), (436, 439, 308, 291), (283, 285, 293, 292), (285, 286, 294, 293), (286, 289, 295, 294), (289, 291, 296, 295), (291, 308, 317, 296), (292, 293, 389, 388), (293, 294, 390, 389), (294, 295, 391, 390), (295, 296, 392, 391), (296, 317, 393, 392), (297, 298, 303, 302), (298, 299, 304, 303), (299, 300, 305, 304), (300, 301, 306, 305), (301, 322, 327, 306), (302, 303, 309, 307), (303, 304, 312, 309), (304, 305, 313, 312), (305, 306, 315, 313), (306, 327, 332, 315), (439, 429, 310, 308), (429, 440, 311, 310), (440, 430, 314, 311), (430, 441, 316, 314), (441, 426, 333, 316), (308, 310, 318, 317), (310, 311, 319, 318), (311, 314, 320, 319), (314, 316, 321, 320), (316, 333, 342, 321), (317, 318, 399, 393), (318, 319, 410, 399), (319, 320, 411, 410), (320, 321, 417, 411), (321, 342, 423, 417), (322, 323, 328, 327), (323, 324, 329, 328), (324, 325, 330, 329), (325, 326, 331, 330), (326, 347, 352, 331), (327, 328, 334, 332), (328, 329, 337, 334), (329, 330, 338, 337), (330, 331, 340, 338), (331, 352, 357, 340), (426, 437, 335, 333), (437, 427, 336, 335), (427, 438, 339, 336), (438, 428, 341, 339), (428, 431, 358, 341), (333, 335, 343, 342), (335, 336, 344, 343), (336, 339, 345, 344), (339, 341, 346, 345), (341, 358, 367, 346), (342, 343, 422, 423), (343, 344, 421, 422), (344, 345, 420, 421), (345, 346, 419, 420), (346, 367, 418, 419), (347, 348, 353, 352), (348, 349, 354, 353), (349, 350, 355, 354), (350, 351, 356, 355), (351, 272, 277, 356), (352, 353, 359, 357), (353, 354, 362, 359), (354, 355, 363, 362), (355, 356, 365, 363), (356, 277, 282, 365), (431, 442, 360, 358), (442, 432, 361, 360), (432, 443, 364, 361), (443, 433, 366, 364), (433, 434, 283, 366), (358, 360, 368, 367), (360, 361, 369, 368), (361, 364, 370, 369), (364, 366, 371, 370), (366, 283, 292, 371), (367, 368, 412, 418), (368, 369, 401, 412), (369, 370, 400, 401), (370, 371, 394, 400), (371, 292, 388, 394), (347, 326, 372, 348), (326, 325, 373, 372), (325, 324, 374, 373), (324, 323, 375, 374), (323, 322, 301, 375), (348, 372, 376, 349), (372, 373, 379, 376), (373, 374, 380, 379), (374, 375, 382, 380), (375, 301, 300, 382), (349, 376, 377, 350), (376, 379, 378, 377), (379, 380, 381, 378), (380, 382, 383, 381), (382, 300, 299, 383), (350, 377, 384, 351), (377, 378, 385, 384), (378, 381, 386, 385), (381, 383, 387, 386), (383, 299, 298, 387), (351, 384, 273, 272), (384, 385, 274, 273), (385, 386, 275, 274), (386, 387, 276, 275), (387, 298, 297, 276), (388, 389, 395, 394), (389, 390, 396, 395), (390, 391, 397, 396), (391, 392, 398, 397), (392, 393, 399, 398), (394, 395, 402, 400), (395, 396, 405, 402), (396, 397, 406, 405), (397, 398, 408, 406), (398, 399, 410, 408), (400, 402, 403, 401), (402, 405, 404, 403), (405, 406, 407, 404), (406, 408, 409, 407), (408, 410, 411, 409), (401, 403, 413, 412), (403, 404, 414, 413), (404, 407, 415, 414), (407, 409, 416, 415), (409, 411, 417, 416), (412, 413, 419, 418), (413, 414, 420, 419), (414, 415, 421, 420), (415, 416, 422, 421), (416, 417, 423, 422), (365, 282, 434, 433), (363, 365, 433, 443), (362, 363, 443, 432), (359, 362, 432, 442), (357, 359, 442, 431), (340, 357, 431, 428), (338, 340, 428, 438), (337, 338, 438, 427), (334, 337, 427, 437), (332, 334, 437, 426), (315, 332, 426, 441), (313, 315, 441, 430), (312, 313, 430, 440), (309, 312, 440, 429), (307, 309, 429, 439), (290, 307, 439, 436), (288, 290, 436, 425), (287, 288, 425, 435), (284, 287, 435, 424), (282, 284, 424, 434), (444, 445, 447, 446), (446, 447, 449, 448), (448, 449, 451, 450), (450, 451, 453, 452), (452, 453, 455, 454), (454, 455, 457, 456), (456, 457, 459, 458), (458, 459, 461, 460), (460, 461, 463, 462), (462, 463, 465, 464), (464, 465, 467, 466), (466, 467, 469, 468), (468, 469, 471, 470), (470, 471, 473, 472), (472, 473, 475, 474), (474, 475, 477, 476), (476, 477, 479, 478), (478, 479, 481, 480), (480, 481, 483, 482), (482, 483, 485, 484), (484, 485, 487, 486), (486, 487, 489, 488), (488, 489, 491, 490), (490, 491, 493, 492), (492, 493, 495, 494), (494, 495, 497, 496), (496, 497, 499, 498), (498, 499, 501, 500), (500, 501, 503, 502), (502, 503, 505, 504), (447, 445, 507, 505, 503, 501, 499, 497, 495, 493, 491, 489, 487, 485, 483, 481, 479, 477, 475, 473, 471, 469, 467, 465, 463, 461, 459, 457, 455, 453, 451, 449), (504, 505, 507, 506), (506, 507, 445, 444), (444, 446, 448, 450, 452, 454, 456, 458, 460, 462, 464, 466, 468, 470, 472, 474, 476, 478, 480, 482, 484, 486, 488, 490, 492, 494, 496, 498, 500, 502, 504, 506), (509, 511, 510, 508), (511, 513, 512, 510), (513, 515, 514, 512), (515, 517, 516, 514), (517, 519, 518, 516), (519, 521, 520, 518), (521, 523, 522, 520), (523, 525, 524, 522), (525, 527, 526, 524), (527, 529, 528, 526), (529, 531, 530, 528), (531, 533, 532, 530), (535, 534, 536, 537), (537, 536, 538, 539), (539, 538, 540, 541), (541, 540, 542, 543), (543, 542, 544, 545), (545, 544, 546, 547), (547, 546, 548, 549), (549, 548, 550, 551), (551, 550, 552, 553), (553, 552, 554, 555), (555, 554, 556, 557), (557, 556, 558, 559), (509, 508, 534, 535), (511, 509, 535, 537), (508, 510, 536, 534), (513, 511, 537, 539), (510, 512, 538, 536), (515, 513, 539, 541), (512, 514, 540, 538), (517, 515, 541, 543), (514, 516, 542, 540), (519, 517, 543, 545), (516, 518, 544, 542), (521, 519, 545, 547), (518, 520, 546, 544), (523, 521, 547, 549), (520, 522, 548, 546), (525, 523, 549, 551), (522, 524, 550, 548), (527, 525, 551, 553), (524, 526, 552, 550), (529, 527, 553, 555), (526, 528, 554, 552), (531, 529, 555, 557), (528, 530, 556, 554), (533, 531, 557, 559), (532, 533, 559, 558), (530, 532, 558, 556), (561, 560, 562, 563), (563, 562, 564, 565), (565, 564, 566, 567), (567, 566, 568, 569), (569, 568, 570, 571), (571, 570, 572, 573), (573, 572, 574, 575), (575, 574, 576, 577), (577, 576, 578, 579), (579, 578, 580, 581), (581, 580, 582, 583), (583, 582, 584, 585), (587, 589, 588, 586), (589, 591, 590, 588), (591, 593, 592, 590), (593, 595, 594, 592), (595, 597, 596, 594), (597, 599, 598, 596), (599, 601, 600, 598), (601, 603, 602, 600), (603, 605, 604, 602), (605, 607, 606, 604), (607, 609, 608, 606), (609, 611, 610, 608), (561, 587, 586, 560), (563, 589, 587, 561), (560, 586, 588, 562), (565, 591, 589, 563), (562, 588, 590, 564), (567, 593, 591, 565), (564, 590, 592, 566), (569, 595, 593, 567), (566, 592, 594, 568), (571, 597, 595, 569), (568, 594, 596, 570), (573, 599, 597, 571), (570, 596, 598, 572), (575, 601, 599, 573), (572, 598, 600, 574), (577, 603, 601, 575), (574, 600, 602, 576), (579, 605, 603, 577), (576, 602, 604, 578), (581, 607, 605, 579), (578, 604, 606, 580), (583, 609, 607, 581), (580, 606, 608, 582), (585, 611, 609, 583), (584, 610, 611, 585), (582, 608, 610, 584), (612, 613, 615, 614), (613, 616, 618, 615), (614, 615, 630, 629), (615, 618, 631, 630), (616, 617, 619, 618), (617, 620, 622, 619), (618, 619, 634, 631), (619, 622, 637, 634), (620, 621, 623, 622), (621, 624, 626, 623), (622, 623, 636, 637), (623, 626, 635, 636), (624, 625, 627, 626), (625, 612, 614, 627), (626, 627, 632, 635), (627, 614, 629, 632), (624, 621, 628, 625), (621, 620, 617, 628), (625, 628, 613, 612), (628, 617, 616, 613), (629, 630, 633, 632), (630, 631, 634, 633), (632, 633, 636, 635), (633, 634, 637, 636), (638, 639, 641, 640), (639, 642, 644, 641), (640, 641, 656, 655), (641, 644, 657, 656), (642, 643, 645, 644), (643, 646, 648, 645), (644, 645, 660, 657), (645, 648, 663, 660), (646, 647, 649, 648), (647, 650, 652, 649), (648, 649, 662, 663), (649, 652, 661, 662), (650, 651, 653, 652), (651, 638, 640, 653), (652, 653, 658, 661), (653, 640, 655, 658), (650, 647, 654, 651), (647, 646, 643, 654), (651, 654, 639, 638), (654, 643, 642, 639), (655, 656, 659, 658), (656, 657, 660, 659), (658, 659, 662, 661), (659, 660, 663, 662), (664, 665, 667, 666), (665, 668, 670, 667), (666, 667, 682, 681), (667, 670, 683, 682), (668, 669, 671, 670), (669, 672, 674, 671), (670, 671, 686, 683), (671, 674, 689, 686), (672, 673, 675, 674), (673, 676, 678, 675), (674, 675, 688, 689), (675, 678, 687, 688), (676, 677, 679, 678), (677, 664, 666, 679), (678, 679, 684, 687), (679, 666, 681, 684), (676, 673, 680, 677), (673, 672, 669, 680), (677, 680, 665, 664), (680, 669, 668, 665), (681, 682, 685, 684), (682, 683, 686, 685), (684, 685, 688, 687), (685, 686, 689, 688)])
me_circle.polygons.foreach_set('use_smooth', [0, 0, 1, 1, 1, 1, 1, 1, 1, 1, 1, 1, 1, 1, 1, 1, 1, 1, 1, 1, 1, 1, 1, 1, 1, 1, 1, 1, 1, 1, 1, 1, 1, 1, 1, 1, 1, 1, 1, 1, 1, 1, 1, 1, 1, 1, 1, 1, 1, 1, 1, 1, 1, 1, 1, 1, 1, 1, 1, 1, 1, 1, 1, 1, 1, 1, 1, 1, 1, 1, 1, 1, 1, 1, 1, 1, 1, 1, 1, 1, 1, 1, 1, 1, 1, 1, 1, 1, 1, 1, 1, 1, 1, 1, 1, 1, 1, 1, 1, 1, 1, 1, 1, 1, 1, 1, 1, 1, 1, 1, 1, 1, 1, 1, 1, 1, 1, 1, 1, 1, 1, 1, 1, 1, 1, 1, 1, 1, 1, 1, 1, 1, 1, 1, 1, 1, 1, 1, 1, 1, 1, 1, 1, 1, 1, 1, 1, 1, 1, 1, 1, 1, 1, 1, 1, 1, 1, 1, 1, 1, 1, 1, 1, 1, 1, 1, 1, 1, 1, 1, 1, 1, 1, 1, 1, 1, 1, 1, 1, 1, 1, 1, 1, 1, 1, 1, 1, 1, 1, 1, 1, 1, 1, 1, 1, 1, 1, 1, 1, 1, 1, 1, 1, 1, 1, 1, 1, 1, 1, 1, 1, 1, 1, 1, 1, 1, 1, 1, 1, 1, 1, 1, 1, 1, 1, 1, 1, 1, 1, 1, 1, 1, 1, 1, 1, 1, 1, 1, 1, 1, 1, 1, 1, 1, 1, 1, 1, 1, 1, 1, 1, 1, 1, 1, 1, 1, 1, 1, 1, 1, 1, 1, 1, 1, 1, 1, 1, 1, 1, 1, 1, 1, 1, 1, 1, 1, 1, 1, 1, 1, 1, 1, 1, 1, 1, 1, 1, 1, 1, 1, 1, 1, 1, 1, 1, 1, 1, 1, 1, 1, 1, 1, 1, 1, 1, 1, 1, 1, 1, 1, 1, 1, 1, 1, 1, 1, 1, 1, 1, 1, 1, 1, 1, 1, 1, 1, 1, 1, 1, 1, 1, 1, 1, 1, 1, 1, 1, 1, 1, 1, 1, 1, 1, 1, 1, 1, 1, 1, 1, 1, 1, 1, 1, 1, 1, 1, 1, 1, 1, 1, 1, 1, 1, 1, 1, 1, 1, 1, 1, 1, 1, 1, 1, 1, 1, 1, 1, 1, 1, 1, 1, 1, 1, 1, 1, 1, 1, 1, 1, 1, 1, 1, 1, 1, 1, 1, 1, 1, 1, 1, 1, 1, 1, 1, 1, 1, 1, 1, 1, 1, 1, 1, 1, 1, 1, 1, 1, 1, 1, 1, 1, 1, 1, 1, 1, 1, 1, 1, 1, 1, 1, 1, 1, 1, 1, 1, 1, 1, 1, 1, 1, 1, 1, 1, 1, 1, 1, 1, 1, 1, 1, 1, 1, 1, 1, 1, 1, 1, 1, 1, 1, 1, 1, 1, 1, 1, 1, 1, 1, 1, 1, 1, 1, 1, 1, 1, 1, 1, 1, 1, 1, 1, 1, 1, 1, 1, 1, 1, 1, 1, 1, 1, 1, 1, 1, 1, 1, 1, 1, 1, 1, 1, 1, 1, 1, 1, 1, 1, 1, 1, 1, 1, 1, 1, 1, 1, 1, 1, 1, 1, 1, 1, 1, 1, 1, 1, 1, 1, 1, 1, 1, 1, 1, 1, 1, 1, 1, 1, 1, 1, 1, 1, 1, 1, 1, 1, 1, 1, 1, 1, 1, 1, 1, 1, 1, 1, 1, 1, 1, 1, 1, 1, 1, 1, 1, 1, 1, 1, 1, 1, 1, 1, 1, 1, 1, 1, 1, 1, 1, 1, 1, 1, 1, 1, 1, 1, 1, 1])
me_circle.polygons.foreach_set('material_index', [0, 0, 3, 3, 3, 3, 3, 3, 3, 3, 3, 3, 3, 3, 3, 3, 3, 3, 3, 3, 3, 3, 3, 3, 3, 3, 3, 3, 3, 3, 3, 3, 3, 3, 3, 3, 3, 3, 3, 3, 3, 3, 3, 3, 3, 3, 3, 3, 3, 3, 3, 3, 3, 3, 3, 3, 3, 3, 3, 3, 3, 3, 3, 3, 3, 3, 3, 3, 3, 3, 3, 3, 3, 3, 3, 3, 3, 3, 3, 3, 3, 3, 3, 3, 3, 3, 3, 3, 3, 3, 3, 3, 3, 3, 3, 3, 3, 3, 3, 3, 3, 3, 3, 3, 3, 3, 3, 3, 3, 3, 3, 3, 3, 3, 3, 3, 3, 3, 3, 3, 3, 3, 3, 3, 3, 3, 3, 3, 3, 3, 3, 3, 3, 3, 3, 3, 3, 3, 3, 3, 3, 3, 3, 3, 3, 3, 3, 3, 3, 3, 3, 3, 3, 3, 3, 3, 3, 3, 3, 3, 3, 3, 3, 3, 3, 3, 3, 3, 3, 3, 3, 3, 3, 3, 3, 3, 3, 3, 3, 3, 3, 3, 3, 3, 3, 3, 3, 3, 3, 3, 3, 3, 3, 3, 3, 3, 3, 3, 3, 3, 3, 3, 3, 3, 3, 3, 3, 3, 3, 3, 3, 3, 1, 1, 1, 1, 1, 1, 1, 1, 1, 1, 1, 1, 1, 1, 1, 1, 1, 1, 1, 1, 1, 1, 1, 1, 1, 1, 1, 1, 1, 1, 1, 1, 1, 1, 1, 1, 1, 1, 1, 1, 1, 1, 1, 1, 1, 1, 1, 1, 1, 1, 1, 1, 1, 1, 1, 1, 1, 1, 1, 1, 1, 1, 1, 1, 1, 1, 1, 1, 1, 1, 1, 1, 1, 1, 1, 1, 1, 1, 1, 1, 1, 1, 1, 1, 1, 1, 1, 1, 1, 1, 1, 1, 1, 1, 1, 1, 1, 1, 1, 1, 1, 1, 1, 1, 1, 1, 1, 1, 1, 1, 1, 1, 1, 1, 1, 1, 1, 1, 1, 1, 1, 1, 1, 1, 1, 1, 1, 1, 1, 1, 1, 1, 1, 1, 1, 1, 1, 1, 1, 1, 1, 1, 1, 1, 1, 1, 1, 1, 1, 1, 1, 1, 1, 1, 1, 1, 1, 1, 1, 1, 1, 1, 1, 1, 1, 1, 1, 1, 1, 1, 3, 3, 3, 3, 3, 3, 3, 3, 3, 3, 3, 3, 3, 3, 3, 3, 3, 3, 3, 3, 3, 3, 3, 3, 3, 3, 3, 3, 3, 3, 3, 3, 3, 3, 2, 2, 2, 2, 2, 2, 2, 2, 2, 2, 2, 2, 2, 2, 2, 2, 2, 2, 2, 2, 2, 2, 2, 2, 2, 2, 2, 2, 2, 2, 2, 2, 2, 2, 2, 2, 2, 2, 2, 2, 2, 2, 2, 2, 2, 2, 2, 2, 2, 2, 2, 2, 2, 2, 2, 2, 2, 2, 2, 2, 2, 2, 2, 2, 2, 2, 2, 2, 2, 2, 2, 2, 2, 2, 2, 2, 2, 2, 2, 2, 2, 2, 2, 2, 2, 2, 2, 2, 2, 2, 2, 2, 2, 2, 2, 2, 2, 2, 2, 2, 4, 4, 4, 4, 4, 4, 4, 4, 4, 4, 4, 4, 4, 4, 4, 4, 4, 4, 4, 4, 4, 4, 4, 4, 4, 4, 4, 4, 4, 4, 4, 4, 4, 4, 4, 4, 4, 4, 4, 4, 4, 4, 4, 4, 4, 4, 4, 4, 4, 4, 4, 4, 4, 4, 4, 4, 4, 4, 4, 4, 4, 4, 4, 4, 4, 4, 4, 4, 4, 4, 4, 4])
_uv = me_circle.uv_layers.new(name='UVMap')
_uv.uv.foreach_set('vector', [0.0, 0.0, 0.0, 0.0, 0.0, 0.0, 0.0, 0.0, 0.0, 0.0, 0.0, 0.0, 0.0, 0.0, 0.0, 0.0, 0.0, 0.0, 0.0, 0.0, 0.0, 0.0, 0.0, 0.0, 0.0, 0.0, 0.0, 0.0, 0.0, 0.0, 0.0, 0.0, 0.0, 0.0, 0.0, 0.0, 0.0, 0.0, 0.0, 0.0, 0.0, 0.0, 0.0, 0.0, 0.0, 0.0, 0.0, 0.0, 0.0, 0.0, 0.0, 0.0, 0.0, 0.0, 0.0, 0.0, 0.0, 0.0, 0.0, 0.0, 0.0, 0.0, 0.0, 0.0, 1.0, 0.5, 1.0, 1.0, 0.9688, 1.0, 0.9688, 0.5, 0.9688, 0.5, 0.9688, 1.0, 0.9375, 1.0, 0.9375, 0.5, 0.9375, 0.5, 0.9375, 1.0, 0.9062, 1.0, 0.9062, 0.5, 0.9062, 0.5, 0.9062, 1.0, 0.875, 1.0, 0.875, 0.5, 0.875, 0.5, 0.875, 1.0, 0.8438, 1.0, 0.8438, 0.5, 0.8438, 0.5, 0.8438, 1.0, 0.8125, 1.0, 0.8125, 0.5, 0.8125, 0.5, 0.8125, 1.0, 0.7812, 1.0, 0.7812, 0.5, 0.7812, 0.5, 0.7812, 1.0, 0.75, 1.0, 0.75, 0.5, 0.75, 0.5, 0.75, 1.0, 0.7188, 1.0, 0.7188, 0.5, 0.7188, 0.5, 0.7188, 1.0, 0.6875, 1.0, 0.6875, 0.5, 0.6875, 0.5, 0.6875, 1.0, 0.6562, 1.0, 0.6562, 0.5, 0.6562, 0.5, 0.6562, 1.0, 0.625, 1.0, 0.625, 0.5, 0.625, 0.5, 0.625, 1.0, 0.5938, 1.0, 0.5938, 0.5, 0.5938, 0.5, 0.5938, 1.0, 0.5625, 1.0, 0.5625, 0.5, 0.5625, 0.5, 0.5625, 1.0, 0.5312, 1.0, 0.5312, 0.5, 0.5312, 0.5, 0.5312, 1.0, 0.5, 1.0, 0.5, 0.5, 0.5, 0.5, 0.5, 1.0, 0.4688, 1.0, 0.4688, 0.5, 0.4688, 0.5, 0.4688, 1.0, 0.4375, 1.0, 0.4375, 0.5, 0.4375, 0.5, 0.4375, 1.0, 0.4062, 1.0, 0.4062, 0.5, 0.4062, 0.5, 0.4062, 1.0, 0.375, 1.0, 0.375, 0.5, 0.375, 0.5, 0.375, 1.0, 0.3438, 1.0, 0.3438, 0.5, 0.3438, 0.5, 0.3438, 1.0, 0.3125, 1.0, 0.3125, 0.5, 0.3125, 0.5, 0.3125, 1.0, 0.2812, 1.0, 0.2812, 0.5, 0.2812, 0.5, 0.2812, 1.0, 0.25, 1.0, 0.25, 0.5, 0.25, 0.5, 0.25, 1.0, 0.2188, 1.0, 0.2188, 0.5, 0.2188, 0.5, 0.2188, 1.0, 0.1875, 1.0, 0.1875, 0.5, 0.1875, 0.5, 0.1875, 1.0, 0.1562, 1.0, 0.1562, 0.5, 0.1562, 0.5, 0.1562, 1.0, 0.125, 1.0, 0.125, 0.5, 0.125, 0.5, 0.125, 1.0, 0.09375, 1.0, 0.09375, 0.5, 0.09375, 0.5, 0.09375, 1.0, 0.0625, 1.0, 0.0625, 0.5, 0.2968, 0.4854, 0.25, 0.49, 0.2032, 0.4854, 0.1582, 0.4717, 0.1167, 0.4496, 0.08029, 0.4197, 0.05045, 0.3833, 0.02827, 0.3418, 0.01461, 0.2968, 0.01, 0.25, 0.01461, 0.2032, 0.02827, 0.1582, 0.05045, 0.1167, 0.08029, 0.08029, 0.1167, 0.05045, 0.1582, 0.02827, 0.2032, 0.01461, 0.25, 0.01, 0.2968, 0.01461, 0.3418, 0.02827, 0.3833, 0.05045, 0.4197, 0.08029, 0.4496, 0.1167, 0.4717, 0.1582, 0.4854, 0.2032, 0.49, 0.25, 0.4854, 0.2968, 0.4717, 0.3418, 0.4496, 0.3833, 0.4197, 0.4197, 0.3833, 0.4496, 0.3418, 0.4717, 0.0625, 0.5, 0.0625, 1.0, 0.03125, 1.0, 0.03125, 0.5, 0.03125, 0.5, 0.03125, 1.0, 0.0, 1.0, 0.0, 0.5, 0.75, 0.49, 0.7968, 0.4854, 0.8418, 0.4717, 0.8833, 0.4496, 0.9197, 0.4197, 0.9496, 0.3833, 0.9717, 0.3418, 0.9854, 0.2968, 0.99, 0.25, 0.9854, 0.2032, 0.9717, 0.1582, 0.9496, 0.1167, 0.9197, 0.08029, 0.8833, 0.05045, 0.8418, 0.02827, 0.7968, 0.01461, 0.75, 0.01, 0.7032, 0.01461, 0.6582, 0.02827, 0.6167, 0.05045, 0.5803, 0.08029, 0.5504, 0.1167, 0.5283, 0.1582, 0.5146, 0.2032, 0.51, 0.25, 0.5146, 0.2968, 0.5283, 0.3418, 0.5504, 0.3833, 0.5803, 0.4197, 0.6167, 0.4496, 0.6582, 0.4717, 0.7032, 0.4854, 0.5833, 0.25, 0.5833, 0.3333, 0.5833, 0.3333, 0.5833, 0.25, 0.4167, 0.4167, 0.4167, 0.3333, 0.4167, 0.3333, 0.4167, 0.4167, 0.5, 0.25, 0.5833, 0.25, 0.5833, 0.25, 0.5, 0.25, 0.5, 0.75, 0.5833, 0.75, 0.5833, 0.8333, 0.5, 0.8333, 0.5, 0.8333, 0.5833, 0.8333, 0.5833, 0.9167, 0.5, 0.9167, 0.5, 0.9167, 0.5833, 0.9167, 0.5833, 1.0, 0.5, 1.0, 0.5, 2.22e-16, 0.5833, 2.22e-16, 0.5833, 0.08333, 0.5, 0.08333, 0.5, 0.08333, 0.5833, 0.08333, 0.5833, 0.1667, 0.5, 0.1667, 0.5, 0.1667, 0.5833, 0.1667, 0.5833, 0.25, 0.5, 0.25, 0.4167, 0.5833, 0.4167, 0.5, 0.4167, 0.5, 0.4167, 0.5833, 0.5833, 0.75, 0.5, 0.75, 0.5, 0.75, 0.5833, 0.75, 0.5833, 0.3333, 0.5833, 0.4167, 0.5833, 0.4167, 0.5833, 0.3333, 0.5833, 0.5, 0.6667, 0.5, 0.6667, 0.5833, 0.5833, 0.5833, 0.5833, 0.5833, 0.6667, 0.5833, 0.6667, 0.6667, 0.5833, 0.6667, 0.5833, 0.6667, 0.6667, 0.6667, 0.6667, 0.75, 0.5833, 0.75, 0.5833, 0.75, 0.6667, 0.75, 0.6667, 0.8333, 0.5833, 0.8333, 0.5833, 0.8333, 0.6667, 0.8333, 0.6667, 0.9167, 0.5833, 0.9167, 0.5833, 0.9167, 0.6667, 0.9167, 0.6667, 1.0, 0.5833, 1.0, 0.5833, 2.22e-16, 0.6667, 2.22e-16, 0.6667, 0.08333, 0.5833, 0.08333, 0.5833, 0.08333, 0.6667, 0.08333, 0.6667, 0.1667, 0.5833, 0.1667, 0.5833, 0.1667, 0.6667, 0.1667, 0.6667, 0.25, 0.5833, 0.25, 0.5833, 0.25, 0.6667, 0.25, 0.6667, 0.3333, 0.5833, 0.3333, 0.5833, 0.3333, 0.6667, 0.3333, 0.6667, 0.4167, 0.5833, 0.4167, 0.5833, 0.4167, 0.6667, 0.4167, 0.6667, 0.5, 0.5833, 0.5, 0.6667, 0.5, 0.75, 0.5, 0.75, 0.5833, 0.6667, 0.5833, 0.6667, 0.5833, 0.75, 0.5833, 0.75, 0.6667, 0.6667, 0.6667, 0.6667, 0.6667, 0.75, 0.6667, 0.75, 0.75, 0.6667, 0.75, 0.6667, 0.75, 0.75, 0.75, 0.75, 0.8333, 0.6667, 0.8333, 0.6667, 0.8333, 0.75, 0.8333, 0.75, 0.9167, 0.6667, 0.9167, 0.6667, 0.9167, 0.75, 0.9167, 0.75, 1.0, 0.6667, 1.0, 0.6667, 2.22e-16, 0.75, 2.22e-16, 0.75, 0.08333, 0.6667, 0.08333, 0.6667, 0.08333, 0.75, 0.08333, 0.75, 0.1667, 0.6667, 0.1667, 0.6667, 0.1667, 0.75, 0.1667, 0.75, 0.25, 0.6667, 0.25, 0.6667, 0.25, 0.75, 0.25, 0.75, 0.3333, 0.6667, 0.3333, 0.6667, 0.3333, 0.75, 0.3333, 0.75, 0.4167, 0.6667, 0.4167, 0.6667, 0.4167, 0.75, 0.4167, 0.75, 0.5, 0.6667, 0.5, 0.75, 0.5, 0.8333, 0.5, 0.8333, 0.5833, 0.75, 0.5833, 0.75, 0.5833, 0.8333, 0.5833, 0.8333, 0.6667, 0.75, 0.6667, 0.75, 0.6667, 0.8333, 0.6667, 0.8333, 0.75, 0.75, 0.75, 0.75, 0.75, 0.8333, 0.75, 0.8333, 0.8333, 0.75, 0.8333, 0.75, 0.8333, 0.8333, 0.8333, 0.8333, 0.9167, 0.75, 0.9167, 0.75, 0.9167, 0.8333, 0.9167, 0.8333, 1.0, 0.75, 1.0, 0.75, 2.22e-16, 0.8333, 2.22e-16, 0.8333, 0.08333, 0.75, 0.08333, 0.75, 0.08333, 0.8333, 0.08333, 0.8333, 0.1667, 0.75, 0.1667, 0.75, 0.1667, 0.8333, 0.1667, 0.8333, 0.25, 0.75, 0.25, 0.75, 0.25, 0.8333, 0.25, 0.8333, 0.3333, 0.75, 0.3333, 0.75, 0.3333, 0.8333, 0.3333, 0.8333, 0.4167, 0.75, 0.4167, 0.75, 0.4167, 0.8333, 0.4167, 0.8333, 0.5, 0.75, 0.5, 0.8333, 0.5, 0.9167, 0.5, 0.9167, 0.5833, 0.8333, 0.5833, 0.8333, 0.5833, 0.9167, 0.5833, 0.9167, 0.6667, 0.8333, 0.6667, 0.8333, 0.6667, 0.9167, 0.6667, 0.9167, 0.75, 0.8333, 0.75, 0.8333, 0.75, 0.9167, 0.75, 0.9167, 0.8333, 0.8333, 0.8333, 0.8333, 0.8333, 0.9167, 0.8333, 0.9167, 0.9167, 0.8333, 0.9167, 0.8333, 0.9167, 0.9167, 0.9167, 0.9167, 1.0, 0.8333, 1.0, 0.8333, 2.22e-16, 0.9167, 2.22e-16, 0.9167, 0.08333, 0.8333, 0.08333, 0.8333, 0.08333, 0.9167, 0.08333, 0.9167, 0.1667, 0.8333, 0.1667, 0.8333, 0.1667, 0.9167, 0.1667, 0.9167, 0.25, 0.8333, 0.25, 0.8333, 0.25, 0.9167, 0.25, 0.9167, 0.3333, 0.8333, 0.3333, 0.8333, 0.3333, 0.9167, 0.3333, 0.9167, 0.4167, 0.8333, 0.4167, 0.8333, 0.4167, 0.9167, 0.4167, 0.9167, 0.5, 0.8333, 0.5, 0.9167, 0.5, 1.0, 0.5, 1.0, 0.5833, 0.9167, 0.5833, 0.9167, 0.5833, 1.0, 0.5833, 1.0, 0.6667, 0.9167, 0.6667, 0.9167, 0.6667, 1.0, 0.6667, 1.0, 0.75, 0.9167, 0.75, 0.9167, 0.75, 1.0, 0.75, 1.0, 0.8333, 0.9167, 0.8333, 0.9167, 0.8333, 1.0, 0.8333, 1.0, 0.9167, 0.9167, 0.9167, 0.9167, 0.9167, 1.0, 0.9167, 1.0, 1.0, 0.9167, 1.0, 0.9167, 2.22e-16, 1.0, 2.22e-16, 1.0, 0.08333, 0.9167, 0.08333, 0.9167, 0.08333, 1.0, 0.08333, 1.0, 0.1667, 0.9167, 0.1667, 0.9167, 0.1667, 1.0, 0.1667, 1.0, 0.25, 0.9167, 0.25, 0.9167, 0.25, 1.0, 0.25, 1.0, 0.3333, 0.9167, 0.3333, 0.9167, 0.3333, 1.0, 0.3333, 1.0, 0.4167, 0.9167, 0.4167, 0.9167, 0.4167, 1.0, 0.4167, 1.0, 0.5, 0.9167, 0.5, 2.22e-16, 0.5, 0.08333, 0.5, 0.08333, 0.5833, 2.22e-16, 0.5833, 2.22e-16, 0.5833, 0.08333, 0.5833, 0.08333, 0.6667, 2.22e-16, 0.6667, 2.22e-16, 0.6667, 0.08333, 0.6667, 0.08333, 0.75, 2.22e-16, 0.75, 2.22e-16, 0.75, 0.08333, 0.75, 0.08333, 0.8333, 2.22e-16, 0.8333, 2.22e-16, 0.8333, 0.08333, 0.8333, 0.08333, 0.9167, 2.22e-16, 0.9167, 2.22e-16, 0.9167, 0.08333, 0.9167, 0.08333, 1.0, 2.22e-16, 1.0, 2.22e-16, 2.22e-16, 0.08333, 2.22e-16, 0.08333, 0.08333, 2.22e-16, 0.08333, 2.22e-16, 0.08333, 0.08333, 0.08333, 0.08333, 0.1667, 2.22e-16, 0.1667, 2.22e-16, 0.1667, 0.08333, 0.1667, 0.08333, 0.25, 2.22e-16, 0.25, 2.22e-16, 0.25, 0.08333, 0.25, 0.08333, 0.3333, 2.22e-16, 0.3333, 2.22e-16, 0.3333, 0.08333, 0.3333, 0.08333, 0.4167, 2.22e-16, 0.4167, 2.22e-16, 0.4167, 0.08333, 0.4167, 0.08333, 0.5, 2.22e-16, 0.5, 0.08333, 0.5, 0.1667, 0.5, 0.1667, 0.5833, 0.08333, 0.5833, 0.08333, 0.5833, 0.1667, 0.5833, 0.1667, 0.6667, 0.08333, 0.6667, 0.08333, 0.6667, 0.1667, 0.6667, 0.1667, 0.75, 0.08333, 0.75, 0.08333, 0.75, 0.1667, 0.75, 0.1667, 0.8333, 0.08333, 0.8333, 0.08333, 0.8333, 0.1667, 0.8333, 0.1667, 0.9167, 0.08333, 0.9167, 0.08333, 0.9167, 0.1667, 0.9167, 0.1667, 1.0, 0.08333, 1.0, 0.08333, 2.22e-16, 0.1667, 2.22e-16, 0.1667, 0.08333, 0.08333, 0.08333, 0.08333, 0.08333, 0.1667, 0.08333, 0.1667, 0.1667, 0.08333, 0.1667, 0.08333, 0.1667, 0.1667, 0.1667, 0.1667, 0.25, 0.08333, 0.25, 0.08333, 0.25, 0.1667, 0.25, 0.1667, 0.3333, 0.08333, 0.3333, 0.08333, 0.3333, 0.1667, 0.3333, 0.1667, 0.4167, 0.08333, 0.4167, 0.08333, 0.4167, 0.1667, 0.4167, 0.1667, 0.5, 0.08333, 0.5, 0.1667, 0.5, 0.25, 0.5, 0.25, 0.5833, 0.1667, 0.5833, 0.1667, 0.5833, 0.25, 0.5833, 0.25, 0.6667, 0.1667, 0.6667, 0.1667, 0.6667, 0.25, 0.6667, 0.25, 0.75, 0.1667, 0.75, 0.1667, 0.75, 0.25, 0.75, 0.25, 0.8333, 0.1667, 0.8333, 0.1667, 0.8333, 0.25, 0.8333, 0.25, 0.9167, 0.1667, 0.9167, 0.1667, 0.9167, 0.25, 0.9167, 0.25, 1.0, 0.1667, 1.0, 0.1667, 2.22e-16, 0.25, 2.22e-16, 0.25, 0.08333, 0.1667, 0.08333, 0.1667, 0.08333, 0.25, 0.08333, 0.25, 0.1667, 0.1667, 0.1667, 0.1667, 0.1667, 0.25, 0.1667, 0.25, 0.25, 0.1667, 0.25, 0.1667, 0.25, 0.25, 0.25, 0.25, 0.3333, 0.1667, 0.3333, 0.1667, 0.3333, 0.25, 0.3333, 0.25, 0.4167, 0.1667, 0.4167, 0.1667, 0.4167, 0.25, 0.4167, 0.25, 0.5, 0.1667, 0.5, 0.25, 0.5, 0.3333, 0.5, 0.3333, 0.5833, 0.25, 0.5833, 0.25, 0.5833, 0.3333, 0.5833, 0.3333, 0.6667, 0.25, 0.6667, 0.25, 0.6667, 0.3333, 0.6667, 0.3333, 0.75, 0.25, 0.75, 0.25, 0.75, 0.3333, 0.75, 0.3333, 0.8333, 0.25, 0.8333, 0.25, 0.8333, 0.3333, 0.8333, 0.3333, 0.9167, 0.25, 0.9167, 0.25, 0.9167, 0.3333, 0.9167, 0.3333, 1.0, 0.25, 1.0, 0.25, 2.22e-16, 0.3333, 2.22e-16, 0.3333, 0.08333, 0.25, 0.08333, 0.25, 0.08333, 0.3333, 0.08333, 0.3333, 0.1667, 0.25, 0.1667, 0.25, 0.1667, 0.3333, 0.1667, 0.3333, 0.25, 0.25, 0.25, 0.25, 0.25, 0.3333, 0.25, 0.3333, 0.3333, 0.25, 0.3333, 0.25, 0.3333, 0.3333, 0.3333, 0.3333, 0.4167, 0.25, 0.4167, 0.25, 0.4167, 0.3333, 0.4167, 0.3333, 0.5, 0.25, 0.5, 0.3333, 0.5, 0.4167, 0.5, 0.4167, 0.5833, 0.3333, 0.5833, 0.3333, 0.5833, 0.4167, 0.5833, 0.4167, 0.6667, 0.3333, 0.6667, 0.3333, 0.6667, 0.4167, 0.6667, 0.4167, 0.75, 0.3333, 0.75, 0.3333, 0.75, 0.4167, 0.75, 0.4167, 0.8333, 0.3333, 0.8333, 0.3333, 0.8333, 0.4167, 0.8333, 0.4167, 0.9167, 0.3333, 0.9167, 0.3333, 0.9167, 0.4167, 0.9167, 0.4167, 1.0, 0.3333, 1.0, 0.3333, 2.22e-16, 0.4167, 2.22e-16, 0.4167, 0.08333, 0.3333, 0.08333, 0.3333, 0.08333, 0.4167, 0.08333, 0.4167, 0.1667, 0.3333, 0.1667, 0.3333, 0.1667, 0.4167, 0.1667, 0.4167, 0.25, 0.3333, 0.25, 0.3333, 0.25, 0.4167, 0.25, 0.4167, 0.3333, 0.3333, 0.3333, 0.3333, 0.3333, 0.4167, 0.3333, 0.4167, 0.4167, 0.3333, 0.4167, 0.3333, 0.4167, 0.4167, 0.4167, 0.4167, 0.5, 0.3333, 0.5, 0.4167, 0.6667, 0.4167, 0.5833, 0.4167, 0.5833, 0.4167, 0.6667, 0.4167, 0.5, 0.4167, 0.4167, 0.4167, 0.4167, 0.4167, 0.5, 0.5833, 0.5833, 0.5833, 0.6667, 0.5833, 0.6667, 0.5833, 0.5833, 0.4167, 0.75, 0.5, 0.75, 0.5, 0.8333, 0.4167, 0.8333, 0.4167, 0.8333, 0.5, 0.8333, 0.5, 0.9167, 0.4167, 0.9167, 0.4167, 0.9167, 0.5, 0.9167, 0.5, 1.0, 0.4167, 1.0, 0.4167, 2.22e-16, 0.5, 2.22e-16, 0.5, 0.08333, 0.4167, 0.08333, 0.4167, 0.08333, 0.5, 0.08333, 0.5, 0.1667, 0.4167, 0.1667, 0.4167, 0.1667, 0.5, 0.1667, 0.5, 0.25, 0.4167, 0.25, 0.4167, 0.75, 0.4167, 0.6667, 0.4167, 0.6667, 0.4167, 0.75, 0.4167, 0.25, 0.5, 0.25, 0.5, 0.25, 0.4167, 0.25, 0.5, 0.75, 0.4167, 0.75, 0.4167, 0.75, 0.5, 0.75, 0.5833, 0.5833, 0.5833, 0.6667, 0.5833, 0.6667, 0.5833, 0.5833, 0.4167, 0.25, 0.5, 0.25, 0.5, 0.25, 0.4167, 0.25, 0.4167, 0.75, 0.4167, 0.6667, 0.4167, 0.6667, 0.4167, 0.75, 0.5, 0.75, 0.4167, 0.75, 0.4167, 0.75, 0.5, 0.75, 0.5833, 0.5, 0.5833, 0.5833, 0.5833, 0.5833, 0.5833, 0.5, 0.4167, 0.3333, 0.4167, 0.25, 0.4167, 0.25, 0.4167, 0.3333, 0.5833, 0.3333, 0.5833, 0.4167, 0.5833, 0.4167, 0.5833, 0.3333, 0.4167, 0.6667, 0.4167, 0.5833, 0.4167, 0.5833, 0.4167, 0.6667, 0.5833, 0.6667, 0.5833, 0.75, 0.5833, 0.75, 0.5833, 0.6667, 0.4167, 0.5, 0.4167, 0.4167, 0.4167, 0.4167, 0.4167, 0.5, 0.5833, 0.75, 0.5, 0.75, 0.5, 0.75, 0.5833, 0.75, 0.5833, 0.25, 0.5833, 0.3333, 0.5833, 0.3333, 0.5833, 0.25, 0.5833, 0.4167, 0.5833, 0.5, 0.5833, 0.5, 0.5833, 0.4167, 0.5833, 0.6667, 0.5833, 0.75, 0.5833, 0.75, 0.5833, 0.6667, 0.4167, 0.3333, 0.4167, 0.25, 0.4167, 0.25, 0.4167, 0.3333, 0.5833, 0.5, 0.5833, 0.5833, 0.5833, 0.5833, 0.5833, 0.5, 0.5, 0.5, 0.5833, 0.5, 0.5833, 0.5833, 0.5, 0.5833, 0.5, 0.5833, 0.5833, 0.5833, 0.5833, 0.6667, 0.5, 0.6667, 0.5, 0.6667, 0.5833, 0.6667, 0.5833, 0.75, 0.5, 0.75, 0.5, 0.25, 0.5833, 0.25, 0.5833, 0.3333, 0.5, 0.3333, 0.5, 0.3333, 0.5833, 0.3333, 0.5833, 0.4167, 0.5, 0.4167, 0.5, 0.4167, 0.5833, 0.4167, 0.5833, 0.5, 0.5, 0.5, 0.4167, 0.5, 0.5, 0.5, 0.5, 0.5833, 0.4167, 0.5833, 0.4167, 0.5833, 0.5, 0.5833, 0.5, 0.6667, 0.4167, 0.6667, 0.4167, 0.6667, 0.5, 0.6667, 0.5, 0.75, 0.4167, 0.75, 0.4167, 0.25, 0.5, 0.25, 0.5, 0.3333, 0.4167, 0.3333, 0.4167, 0.3333, 0.5, 0.3333, 0.5, 0.4167, 0.4167, 0.4167, 0.4167, 0.4167, 0.5, 0.4167, 0.5, 0.5, 0.4167, 0.5, 0.4167, 0.4167, 0.4167, 0.3333, 0.4167, 0.3333, 0.4167, 0.4167, 0.5833, 0.4167, 0.5833, 0.5, 0.5833, 0.5, 0.5833, 0.4167, 0.5, 0.25, 0.5833, 0.25, 0.5833, 0.25, 0.5, 0.25, 0.4167, 0.5833, 0.4167, 0.5, 0.4167, 0.5, 0.4167, 0.5833, 0.0, 0.0, 0.0, 0.0, 0.0, 0.0, 0.0, 0.0, 0.0, 0.0, 0.0, 0.0, 0.0, 0.0, 0.0, 0.0, 0.0, 0.0, 0.0, 0.0, 0.0, 0.0, 0.0, 0.0, 0.0, 0.0, 0.0, 0.0, 0.0, 0.0, 0.0, 0.0, 0.0, 0.0, 0.0, 0.0, 0.0, 0.0, 0.0, 0.0, 0.0, 0.0, 0.0, 0.0, 0.0, 0.0, 0.0, 0.0, 0.0, 0.0, 0.0, 0.0, 0.0, 0.0, 0.0, 0.0, 0.0, 0.0, 0.0, 0.0, 0.0, 0.0, 0.0, 0.0, 0.0, 0.0, 0.0, 0.0, 0.0, 0.0, 0.0, 0.0, 0.0, 0.0, 0.0, 0.0, 0.0, 0.0, 0.0, 0.0, 0.0, 0.0, 0.0, 0.0, 0.0, 0.0, 0.0, 0.0, 0.0, 0.0, 0.0, 0.0, 0.0, 0.0, 0.0, 0.0, 0.0, 0.0, 0.0, 0.0, 0.0, 0.0, 0.0, 0.0, 0.0, 0.0, 0.0, 0.0, 0.0, 0.0, 0.0, 0.0, 0.0, 0.0, 0.0, 0.0, 0.0, 0.0, 0.0, 0.0, 0.0, 0.0, 0.0, 0.0, 0.0, 0.0, 0.0, 0.0, 0.0, 0.0, 0.0, 0.0, 0.0, 0.0, 0.0, 0.0, 0.0, 0.0, 0.0, 0.0, 0.0, 0.0, 0.0, 0.0, 0.0, 0.0, 0.0, 0.0, 0.0, 0.0, 0.0, 0.0, 0.0, 0.0, 0.0, 0.0, 0.0, 0.0, 0.0, 0.0, 0.0, 0.0, 0.0, 0.0, 0.0, 0.0, 0.0, 0.0, 0.0, 0.0, 0.0, 0.0, 0.0, 0.0, 0.0, 0.0, 0.0, 0.0, 0.0, 0.0, 0.0, 0.0, 0.0, 0.0, 0.0, 0.0, 0.0, 0.0, 0.0, 0.0, 0.0, 0.0, 0.0, 0.0, 0.0, 0.0, 0.0, 0.0, 0.0, 0.0, 0.0, 0.0, 0.0, 0.0, 0.0, 0.0, 0.0, 0.0, 0.0, 0.0, 0.0, 0.0, 0.0, 0.0, 0.0, 0.0, 0.0, 0.0, 0.0, 0.0, 0.0, 0.0, 0.0, 0.0, 0.0, 0.0, 0.0, 0.0, 0.0, 0.0, 0.0, 0.0, 0.0, 0.0, 0.0, 0.0, 0.0, 0.0, 0.0, 0.0, 0.0, 0.0, 0.0, 0.0, 0.0, 0.0, 0.0, 0.0, 0.0, 0.0, 0.0, 0.0, 0.0, 0.0, 0.0, 0.0, 0.0, 0.0, 0.0, 0.0, 0.0, 0.0, 0.0, 0.0, 0.0, 0.0, 0.0, 0.0, 0.0, 0.0, 0.0, 0.0, 0.0, 0.0, 0.0, 0.0, 0.0, 0.0, 0.0, 0.0, 0.0, 0.0, 0.0, 0.0, 0.0, 0.0, 0.0, 0.0, 0.0, 0.0, 0.0, 0.0, 0.0, 0.0, 0.0, 0.0, 0.0, 0.0, 0.0, 0.0, 0.0, 0.0, 0.0, 0.0, 0.0, 0.0, 0.0, 0.0, 0.0, 0.0, 0.0, 0.0, 0.0, 0.0, 0.0, 0.0, 0.0, 0.0, 0.0, 0.0, 0.0, 0.0, 0.0, 0.0, 0.0, 0.0, 0.0, 0.0, 0.0, 0.0, 0.0, 0.0, 0.0, 0.0, 0.0, 0.0, 0.0, 0.0, 0.0, 0.0, 0.0, 0.0, 0.0, 0.0, 0.0, 0.0, 0.0, 0.0, 0.0, 0.0, 0.0, 0.0, 0.0, 0.0, 0.0, 0.0, 0.0, 0.0, 0.0, 0.0, 0.0, 0.0, 0.0, 0.0, 0.0, 0.0, 0.0, 0.0, 0.0, 0.0, 0.0, 0.0, 0.0, 0.0, 0.0, 0.0, 0.0, 0.0, 0.0, 0.0, 0.0, 0.0, 0.0, 0.0, 0.0, 0.0, 0.0, 0.0, 0.0, 0.0, 0.0, 0.0, 0.0, 0.0, 0.0, 0.0, 0.0, 0.0, 0.0, 0.0, 0.0, 0.0, 0.0, 0.0, 0.0, 0.0, 0.0, 0.0, 0.0, 0.0, 0.0, 0.0, 0.0, 0.0, 0.0, 0.0, 0.0, 0.0, 0.0, 0.0, 0.0, 0.0, 0.0, 0.0, 0.0, 0.0, 0.0, 0.0, 0.0, 0.0, 0.0, 0.0, 0.0, 0.0, 0.0, 0.0, 0.0, 0.0, 0.0, 0.0, 0.0, 0.0, 0.0, 0.0, 0.0, 0.0, 0.0, 0.0, 0.0, 0.0, 0.0, 0.0, 0.0, 0.0, 0.0, 0.0, 0.0, 0.0, 0.0, 0.0, 0.0, 0.0, 0.0, 0.0, 0.0, 0.0, 0.0, 0.0, 0.0, 0.0, 0.0, 0.0, 0.0, 0.0, 0.0, 0.0, 0.0, 0.0, 0.0, 0.0, 0.0, 0.0, 0.0, 0.0, 0.0, 0.0, 0.0, 0.0, 0.0, 0.0, 0.0, 0.0, 0.0, 0.0, 0.0, 0.0, 0.0, 0.0, 0.0, 0.0, 0.0, 0.0, 0.0, 0.0, 0.0, 0.0, 0.0, 0.0, 0.0, 0.0, 0.0, 0.0, 0.0, 0.0, 0.0, 0.0, 0.0, 0.0, 0.0, 0.0, 0.0, 0.0, 0.0, 0.0, 0.0, 0.0, 0.0, 0.0, 0.0, 0.0, 0.0, 0.0, 0.0, 0.0, 0.0, 0.0, 0.0, 0.0, 0.0, 0.0, 0.0, 0.0, 0.0, 0.0, 0.0, 0.0, 0.0, 0.0, 0.0, 0.0, 0.0, 0.0, 0.0, 0.0, 0.0, 0.0, 0.0, 0.0, 0.0, 0.0, 0.0, 0.0, 0.0, 0.0, 0.0, 0.0, 0.0, 0.0, 0.0, 0.0, 0.0, 0.0, 0.0, 0.0, 0.0, 0.0, 0.0, 0.0, 0.0, 0.0, 0.0, 0.0, 0.0, 0.0, 0.0, 0.0, 0.0, 0.0, 0.0, 0.0, 0.0, 0.0, 0.0, 0.0, 0.0, 0.0, 0.0, 0.0, 0.0, 0.0, 0.0, 0.0, 0.0, 0.0, 0.0, 0.0, 0.0, 0.0, 0.0, 0.0, 0.0, 0.0, 0.0, 0.0, 0.0, 0.0, 0.0, 0.0, 0.0, 0.0, 0.0, 0.0, 0.0, 0.0, 0.0, 0.0, 0.0, 0.0, 0.0, 0.0, 0.0, 0.0, 0.0, 0.0, 0.0, 0.0, 0.0, 0.0, 0.0, 0.0, 0.0, 0.0, 0.0, 0.0, 0.0, 0.0, 0.0, 0.0, 0.0, 0.0, 0.0, 0.0, 0.0, 0.0, 0.0, 0.0, 0.0, 0.0, 0.0, 0.0, 0.0, 0.0, 0.0, 0.0, 0.0, 0.0, 0.0, 0.0, 0.0, 0.0, 0.0, 0.0, 0.0, 0.0, 0.0, 0.0, 0.0, 0.0, 0.0, 0.0, 0.0, 0.0, 0.0, 0.0, 0.0, 0.0, 0.0, 0.0, 0.0, 0.0, 0.0, 0.0, 0.0, 0.0, 0.0, 0.0, 0.0, 0.0, 0.0, 0.0, 0.0, 0.0, 0.0, 0.0, 0.0, 0.0, 0.0, 0.0, 0.0, 0.0, 0.0, 0.0, 0.0, 0.0, 0.0, 0.0, 0.0, 0.0, 0.0, 0.0, 0.0, 0.0, 0.0, 0.0, 0.0, 0.0, 0.0, 0.0, 0.0, 0.0, 0.0, 0.0, 0.0, 0.0, 0.0, 0.0, 0.0, 0.0, 0.0, 0.0, 0.0, 0.0, 0.0, 0.0, 0.0, 0.0, 0.0, 0.0, 0.0, 0.0, 0.0, 0.0, 0.0, 0.0, 0.0, 0.0, 0.0, 0.0, 0.0, 0.0, 0.0, 0.0, 0.0, 0.0, 0.0, 0.0, 0.0, 0.0, 0.0, 0.0, 0.0, 0.0, 0.0, 0.0, 0.0, 0.0, 0.0, 0.0, 0.0, 0.0, 0.0, 0.0, 0.0, 0.0, 0.0, 0.0, 0.0, 0.0, 0.0, 0.0, 0.0, 0.0, 0.0, 0.0, 0.0, 0.0, 0.0, 0.0, 0.0, 0.0, 0.0, 0.0, 0.0, 0.0, 0.0, 0.0, 0.0, 0.0, 0.0, 0.0, 0.0, 0.0, 0.0, 0.0, 0.0, 0.0, 0.0, 0.0, 0.0, 0.0, 0.0, 0.0, 0.0, 0.0, 0.0, 0.0, 0.0, 0.0, 0.0, 0.0, 0.0, 0.0, 0.0, 0.0, 0.0, 0.0, 0.0, 0.0, 0.0, 0.0, 0.0, 0.0, 0.0, 0.0, 0.0, 0.0, 0.0, 0.0, 0.0, 0.0, 0.0, 0.0, 0.0, 0.0, 0.0, 0.0, 0.0, 0.0, 0.0, 0.0, 0.0, 0.0, 0.0, 0.0, 0.0, 0.0, 0.0, 0.0, 0.0, 0.0, 0.0, 0.0, 0.0, 0.0, 0.0, 0.0, 0.0, 0.0, 0.0, 0.0, 0.0, 0.0, 0.0, 0.0, 0.0, 0.0, 0.0, 0.0, 0.0, 0.0, 0.0, 0.0, 0.0, 0.0, 0.0, 0.0, 0.0, 0.0, 0.0, 0.0, 0.0, 0.0, 0.0, 0.0, 0.0, 0.0, 0.0, 0.0, 0.0, 0.0, 0.0, 0.0, 0.0, 0.0, 0.0, 0.0, 0.0, 0.0, 0.0, 0.0, 0.0, 0.0, 0.0, 0.0, 0.0, 0.0, 0.0, 0.0, 0.0, 0.0, 0.0, 0.0, 0.0, 0.0, 0.0, 0.0, 0.0, 0.0, 0.0, 0.0, 0.0, 0.0, 0.0, 0.0, 0.0, 0.0, 0.0, 0.0, 0.0, 0.0, 0.0, 0.0, 0.0, 0.0, 0.0, 0.0, 0.0, 0.0, 0.0, 0.0, 0.0, 0.0, 0.0, 0.0, 0.0, 0.0, 0.0, 0.0, 0.0, 0.0, 0.0, 0.0, 0.0, 0.0, 0.0, 0.0, 0.0, 0.0, 0.0, 0.0, 0.0, 0.0, 0.0, 0.0, 0.0, 0.0, 0.0, 0.0, 0.0, 0.0, 0.0, 0.0, 0.0, 0.0, 0.0, 0.0, 0.0, 0.0, 0.0, 0.0, 0.0, 0.0, 0.0, 0.0, 0.0, 0.0, 0.0, 0.0, 0.0, 0.0, 0.0, 0.0, 0.0, 0.0, 0.0, 0.0, 0.0, 0.0, 0.0, 0.0, 0.0, 0.0, 0.0, 0.0, 0.0, 0.0, 0.0, 0.0, 0.0, 0.0, 0.0, 0.0, 0.0, 0.0, 0.0, 0.0, 0.0, 0.0, 0.0, 0.0, 0.0, 0.0, 0.0, 0.0, 0.0, 0.0, 0.0, 0.0, 0.0, 0.0, 0.0, 0.0, 0.0, 0.0, 0.0, 0.0, 0.0, 0.0, 0.0, 0.0, 0.0, 0.0, 0.0, 0.0, 0.0, 0.0, 0.0, 0.0, 0.0, 0.0, 0.0, 0.0, 0.0, 0.0, 0.0, 0.0, 0.0, 0.0, 0.0, 0.0, 0.0, 0.0, 0.0, 0.0, 0.0, 0.0, 0.0, 0.0, 0.0, 0.0, 0.0, 0.0, 0.0, 0.0, 0.0, 0.0, 0.0, 0.0, 0.0, 0.0, 0.0, 0.0, 0.0, 0.0, 0.0, 0.0, 0.0, 0.0, 0.0, 0.0, 0.0, 0.0, 0.0, 0.0, 0.0, 0.0, 0.0, 0.0, 0.0, 0.0, 0.0, 0.0, 0.0, 0.0, 0.0, 0.0, 0.0, 0.0, 0.0, 0.0, 0.0, 0.0, 0.0, 0.0, 0.0, 0.0, 0.0, 0.0, 0.0, 0.0, 0.0, 0.0, 0.0, 0.0, 0.0, 0.0, 0.0, 0.0, 0.0, 0.0, 0.0, 0.0, 0.0, 0.0, 0.0, 0.0, 0.0, 0.0, 0.0, 0.0, 0.0, 0.0, 0.0, 0.0, 0.0, 0.0, 0.0, 0.0, 0.0, 0.0, 0.0, 0.0, 0.0, 0.0, 0.0, 0.0, 0.0, 0.0, 0.0, 0.0, 0.0, 0.0, 0.0, 0.0, 0.0, 0.0, 0.0, 0.0, 0.0, 0.0, 0.0, 0.0, 0.0, 0.0, 0.0, 0.0, 0.0, 0.0, 0.0, 0.0, 0.0, 0.0, 0.0, 0.0, 0.0, 0.0, 0.0, 0.0, 0.0, 0.0, 0.0, 0.0, 0.0, 0.0, 0.0, 0.0, 0.0, 0.0, 0.0, 0.0, 0.0, 0.0, 0.0, 0.0, 0.0, 0.0, 0.0, 0.0, 0.0, 0.0, 0.0, 0.0, 0.0, 0.0, 0.0, 0.0, 0.0, 0.0, 0.0, 0.0, 0.0, 0.0, 0.0, 0.0, 0.0, 0.0, 0.0, 0.0, 0.0, 0.0, 0.0, 0.0, 0.0, 0.0, 0.0, 0.0, 0.0, 0.0, 0.0, 0.0, 0.0, 0.0, 0.0, 0.0, 0.0, 0.0, 0.0, 0.0, 0.0, 0.0, 0.0, 0.0, 0.0, 0.0, 0.0, 0.0, 0.0, 0.0, 0.0, 0.0, 0.0, 0.0, 0.0, 0.0, 0.0, 0.0, 0.0, 0.0, 0.0, 0.0, 0.0, 0.0, 0.0, 0.0, 0.0, 0.0, 0.0, 0.0, 0.0, 0.0, 0.0, 0.0, 0.0, 0.0, 0.0, 0.0, 0.0, 0.0, 0.0, 0.0, 0.0, 0.0, 0.0, 0.0, 0.0, 0.0, 0.0, 0.0, 0.0, 0.0, 0.0, 0.0, 0.0, 0.0, 0.0, 0.0, 0.0, 0.0, 0.0, 0.0, 0.0, 0.0, 0.0, 0.0, 0.0, 0.0, 0.0, 0.0, 0.0, 0.0, 0.0, 0.0, 0.0, 0.0, 0.0, 0.0, 0.0, 0.0, 0.0, 0.0, 0.0, 0.0, 0.0, 0.0, 0.0, 0.0, 0.0, 0.0, 0.0, 0.0, 1.0, 0.5, 1.0, 1.0, 0.9688, 1.0, 0.9688, 0.5, 0.9688, 0.5, 0.9688, 1.0, 0.9375, 1.0, 0.9375, 0.5, 0.9375, 0.5, 0.9375, 1.0, 0.9062, 1.0, 0.9062, 0.5, 0.9062, 0.5, 0.9062, 1.0, 0.875, 1.0, 0.875, 0.5, 0.875, 0.5, 0.875, 1.0, 0.8438, 1.0, 0.8438, 0.5, 0.8438, 0.5, 0.8438, 1.0, 0.8125, 1.0, 0.8125, 0.5, 0.8125, 0.5, 0.8125, 1.0, 0.7812, 1.0, 0.7812, 0.5, 0.7812, 0.5, 0.7812, 1.0, 0.75, 1.0, 0.75, 0.5, 0.75, 0.5, 0.75, 1.0, 0.7188, 1.0, 0.7188, 0.5, 0.7188, 0.5, 0.7188, 1.0, 0.6875, 1.0, 0.6875, 0.5, 0.6875, 0.5, 0.6875, 1.0, 0.6562, 1.0, 0.6562, 0.5, 0.6562, 0.5, 0.6562, 1.0, 0.625, 1.0, 0.625, 0.5, 0.625, 0.5, 0.625, 1.0, 0.5938, 1.0, 0.5938, 0.5, 0.5938, 0.5, 0.5938, 1.0, 0.5625, 1.0, 0.5625, 0.5, 0.5625, 0.5, 0.5625, 1.0, 0.5312, 1.0, 0.5312, 0.5, 0.5312, 0.5, 0.5312, 1.0, 0.5, 1.0, 0.5, 0.5, 0.5, 0.5, 0.5, 1.0, 0.4688, 1.0, 0.4688, 0.5, 0.4688, 0.5, 0.4688, 1.0, 0.4375, 1.0, 0.4375, 0.5, 0.4375, 0.5, 0.4375, 1.0, 0.4062, 1.0, 0.4062, 0.5, 0.4062, 0.5, 0.4062, 1.0, 0.375, 1.0, 0.375, 0.5, 0.375, 0.5, 0.375, 1.0, 0.3438, 1.0, 0.3438, 0.5, 0.3438, 0.5, 0.3438, 1.0, 0.3125, 1.0, 0.3125, 0.5, 0.3125, 0.5, 0.3125, 1.0, 0.2812, 1.0, 0.2812, 0.5, 0.2812, 0.5, 0.2812, 1.0, 0.25, 1.0, 0.25, 0.5, 0.25, 0.5, 0.25, 1.0, 0.2188, 1.0, 0.2188, 0.5, 0.2188, 0.5, 0.2188, 1.0, 0.1875, 1.0, 0.1875, 0.5, 0.1875, 0.5, 0.1875, 1.0, 0.1562, 1.0, 0.1562, 0.5, 0.1562, 0.5, 0.1562, 1.0, 0.125, 1.0, 0.125, 0.5, 0.125, 0.5, 0.125, 1.0, 0.09375, 1.0, 0.09375, 0.5, 0.09375, 0.5, 0.09375, 1.0, 0.0625, 1.0, 0.0625, 0.5, 0.2968, 0.4854, 0.25, 0.49, 0.2032, 0.4854, 0.1582, 0.4717, 0.1167, 0.4496, 0.08029, 0.4197, 0.05045, 0.3833, 0.02827, 0.3418, 0.01461, 0.2968, 0.01, 0.25, 0.01461, 0.2032, 0.02827, 0.1582, 0.05045, 0.1167, 0.08029, 0.08029, 0.1167, 0.05045, 0.1582, 0.02827, 0.2032, 0.01461, 0.25, 0.01, 0.2968, 0.01461, 0.3418, 0.02827, 0.3833, 0.05045, 0.4197, 0.08029, 0.4496, 0.1167, 0.4717, 0.1582, 0.4854, 0.2032, 0.49, 0.25, 0.4854, 0.2968, 0.4717, 0.3418, 0.4496, 0.3833, 0.4197, 0.4197, 0.3833, 0.4496, 0.3418, 0.4717, 0.0625, 0.5, 0.0625, 1.0, 0.03125, 1.0, 0.03125, 0.5, 0.03125, 0.5, 0.03125, 1.0, 0.0, 1.0, 0.0, 0.5, 0.75, 0.49, 0.7968, 0.4854, 0.8418, 0.4717, 0.8833, 0.4496, 0.9197, 0.4197, 0.9496, 0.3833, 0.9717, 0.3418, 0.9854, 0.2968, 0.99, 0.25, 0.9854, 0.2032, 0.9717, 0.1582, 0.9496, 0.1167, 0.9197, 0.08029, 0.8833, 0.05045, 0.8418, 0.02827, 0.7968, 0.01461, 0.75, 0.01, 0.7032, 0.01461, 0.6582, 0.02827, 0.6167, 0.05045, 0.5803, 0.08029, 0.5504, 0.1167, 0.5283, 0.1582, 0.5146, 0.2032, 0.51, 0.25, 0.5146, 0.2968, 0.5283, 0.3418, 0.5504, 0.3833, 0.5803, 0.4197, 0.6167, 0.4496, 0.6582, 0.4717, 0.7032, 0.4854, 0.0, 1.0, 0.08333, 1.0, 0.08333, 0.0, 0.0, 0.0, 0.08333, 1.0, 0.1667, 1.0, 0.1667, 0.0, 0.08333, 0.0, 0.1667, 1.0, 0.25, 1.0, 0.25, 0.0, 0.1667, 0.0, 0.25, 1.0, 0.3333, 1.0, 0.3333, 0.0, 0.25, 0.0, 0.3333, 1.0, 0.4167, 1.0, 0.4167, 0.0, 0.3333, 0.0, 0.4167, 1.0, 0.5, 1.0, 0.5, 0.0, 0.4167, 0.0, 0.5, 1.0, 0.5833, 1.0, 0.5833, 0.0, 0.5, 0.0, 0.5833, 1.0, 0.6667, 1.0, 0.6667, 0.0, 0.5833, 0.0, 0.6667, 1.0, 0.75, 1.0, 0.75, 0.0, 0.6667, 0.0, 0.75, 1.0, 0.8333, 1.0, 0.8333, 0.0, 0.75, 0.0, 0.8333, 1.0, 0.9167, 1.0, 0.9167, 0.0, 0.8333, 0.0, 0.9167, 1.0, 1.0, 1.0, 1.0, 0.0, 0.9167, 0.0, 0.0, 1.0, 0.0, 0.0, 0.08333, 0.0, 0.08333, 1.0, 0.08333, 1.0, 0.08333, 0.0, 0.1667, 0.0, 0.1667, 1.0, 0.1667, 1.0, 0.1667, 0.0, 0.25, 0.0, 0.25, 1.0, 0.25, 1.0, 0.25, 0.0, 0.3333, 0.0, 0.3333, 1.0, 0.3333, 1.0, 0.3333, 0.0, 0.4167, 0.0, 0.4167, 1.0, 0.4167, 1.0, 0.4167, 0.0, 0.5, 0.0, 0.5, 1.0, 0.5, 1.0, 0.5, 0.0, 0.5833, 0.0, 0.5833, 1.0, 0.5833, 1.0, 0.5833, 0.0, 0.6667, 0.0, 0.6667, 1.0, 0.6667, 1.0, 0.6667, 0.0, 0.75, 0.0, 0.75, 1.0, 0.75, 1.0, 0.75, 0.0, 0.8333, 0.0, 0.8333, 1.0, 0.8333, 1.0, 0.8333, 0.0, 0.9167, 0.0, 0.9167, 1.0, 0.9167, 1.0, 0.9167, 0.0, 1.0, 0.0, 1.0, 1.0, 0.0, 1.0, 0.0, 0.0, 0.0, 0.0, 0.0, 1.0, 0.08333, 1.0, 0.0, 1.0, 0.0, 1.0, 0.08333, 1.0, 0.0, 0.0, 0.08333, 0.0, 0.08333, 0.0, 0.0, 0.0, 0.1667, 1.0, 0.08333, 1.0, 0.08333, 1.0, 0.1667, 1.0, 0.08333, 0.0, 0.1667, 0.0, 0.1667, 0.0, 0.08333, 0.0, 0.25, 1.0, 0.1667, 1.0, 0.1667, 1.0, 0.25, 1.0, 0.1667, 0.0, 0.25, 0.0, 0.25, 0.0, 0.1667, 0.0, 0.3333, 1.0, 0.25, 1.0, 0.25, 1.0, 0.3333, 1.0, 0.25, 0.0, 0.3333, 0.0, 0.3333, 0.0, 0.25, 0.0, 0.4167, 1.0, 0.3333, 1.0, 0.3333, 1.0, 0.4167, 1.0, 0.3333, 0.0, 0.4167, 0.0, 0.4167, 0.0, 0.3333, 0.0, 0.5, 1.0, 0.4167, 1.0, 0.4167, 1.0, 0.5, 1.0, 0.4167, 0.0, 0.5, 0.0, 0.5, 0.0, 0.4167, 0.0, 0.5833, 1.0, 0.5, 1.0, 0.5, 1.0, 0.5833, 1.0, 0.5, 0.0, 0.5833, 0.0, 0.5833, 0.0, 0.5, 0.0, 0.6667, 1.0, 0.5833, 1.0, 0.5833, 1.0, 0.6667, 1.0, 0.5833, 0.0, 0.6667, 0.0, 0.6667, 0.0, 0.5833, 0.0, 0.75, 1.0, 0.6667, 1.0, 0.6667, 1.0, 0.75, 1.0, 0.6667, 0.0, 0.75, 0.0, 0.75, 0.0, 0.6667, 0.0, 0.8333, 1.0, 0.75, 1.0, 0.75, 1.0, 0.8333, 1.0, 0.75, 0.0, 0.8333, 0.0, 0.8333, 0.0, 0.75, 0.0, 0.9167, 1.0, 0.8333, 1.0, 0.8333, 1.0, 0.9167, 1.0, 0.8333, 0.0, 0.9167, 0.0, 0.9167, 0.0, 0.8333, 0.0, 1.0, 1.0, 0.9167, 1.0, 0.9167, 1.0, 1.0, 1.0, 1.0, 0.0, 1.0, 1.0, 1.0, 1.0, 1.0, 0.0, 0.9167, 0.0, 1.0, 0.0, 1.0, 0.0, 0.9167, 0.0, 0.0, 1.0, 0.0, 0.0, 0.08333, 0.0, 0.08333, 1.0, 0.08333, 1.0, 0.08333, 0.0, 0.1667, 0.0, 0.1667, 1.0, 0.1667, 1.0, 0.1667, 0.0, 0.25, 0.0, 0.25, 1.0, 0.25, 1.0, 0.25, 0.0, 0.3333, 0.0, 0.3333, 1.0, 0.3333, 1.0, 0.3333, 0.0, 0.4167, 0.0, 0.4167, 1.0, 0.4167, 1.0, 0.4167, 0.0, 0.5, 0.0, 0.5, 1.0, 0.5, 1.0, 0.5, 0.0, 0.5833, 0.0, 0.5833, 1.0, 0.5833, 1.0, 0.5833, 0.0, 0.6667, 0.0, 0.6667, 1.0, 0.6667, 1.0, 0.6667, 0.0, 0.75, 0.0, 0.75, 1.0, 0.75, 1.0, 0.75, 0.0, 0.8333, 0.0, 0.8333, 1.0, 0.8333, 1.0, 0.8333, 0.0, 0.9167, 0.0, 0.9167, 1.0, 0.9167, 1.0, 0.9167, 0.0, 1.0, 0.0, 1.0, 1.0, 0.0, 1.0, 0.08333, 1.0, 0.08333, 0.0, 0.0, 0.0, 0.08333, 1.0, 0.1667, 1.0, 0.1667, 0.0, 0.08333, 0.0, 0.1667, 1.0, 0.25, 1.0, 0.25, 0.0, 0.1667, 0.0, 0.25, 1.0, 0.3333, 1.0, 0.3333, 0.0, 0.25, 0.0, 0.3333, 1.0, 0.4167, 1.0, 0.4167, 0.0, 0.3333, 0.0, 0.4167, 1.0, 0.5, 1.0, 0.5, 0.0, 0.4167, 0.0, 0.5, 1.0, 0.5833, 1.0, 0.5833, 0.0, 0.5, 0.0, 0.5833, 1.0, 0.6667, 1.0, 0.6667, 0.0, 0.5833, 0.0, 0.6667, 1.0, 0.75, 1.0, 0.75, 0.0, 0.6667, 0.0, 0.75, 1.0, 0.8333, 1.0, 0.8333, 0.0, 0.75, 0.0, 0.8333, 1.0, 0.9167, 1.0, 0.9167, 0.0, 0.8333, 0.0, 0.9167, 1.0, 1.0, 1.0, 1.0, 0.0, 0.9167, 0.0, 0.0, 1.0, 0.0, 1.0, 0.0, 0.0, 0.0, 0.0, 0.08333, 1.0, 0.08333, 1.0, 0.0, 1.0, 0.0, 1.0, 0.0, 0.0, 0.0, 0.0, 0.08333, 0.0, 0.08333, 0.0, 0.1667, 1.0, 0.1667, 1.0, 0.08333, 1.0, 0.08333, 1.0, 0.08333, 0.0, 0.08333, 0.0, 0.1667, 0.0, 0.1667, 0.0, 0.25, 1.0, 0.25, 1.0, 0.1667, 1.0, 0.1667, 1.0, 0.1667, 0.0, 0.1667, 0.0, 0.25, 0.0, 0.25, 0.0, 0.3333, 1.0, 0.3333, 1.0, 0.25, 1.0, 0.25, 1.0, 0.25, 0.0, 0.25, 0.0, 0.3333, 0.0, 0.3333, 0.0, 0.4167, 1.0, 0.4167, 1.0, 0.3333, 1.0, 0.3333, 1.0, 0.3333, 0.0, 0.3333, 0.0, 0.4167, 0.0, 0.4167, 0.0, 0.5, 1.0, 0.5, 1.0, 0.4167, 1.0, 0.4167, 1.0, 0.4167, 0.0, 0.4167, 0.0, 0.5, 0.0, 0.5, 0.0, 0.5833, 1.0, 0.5833, 1.0, 0.5, 1.0, 0.5, 1.0, 0.5, 0.0, 0.5, 0.0, 0.5833, 0.0, 0.5833, 0.0, 0.6667, 1.0, 0.6667, 1.0, 0.5833, 1.0, 0.5833, 1.0, 0.5833, 0.0, 0.5833, 0.0, 0.6667, 0.0, 0.6667, 0.0, 0.75, 1.0, 0.75, 1.0, 0.6667, 1.0, 0.6667, 1.0, 0.6667, 0.0, 0.6667, 0.0, 0.75, 0.0, 0.75, 0.0, 0.8333, 1.0, 0.8333, 1.0, 0.75, 1.0, 0.75, 1.0, 0.75, 0.0, 0.75, 0.0, 0.8333, 0.0, 0.8333, 0.0, 0.9167, 1.0, 0.9167, 1.0, 0.8333, 1.0, 0.8333, 1.0, 0.8333, 0.0, 0.8333, 0.0, 0.9167, 0.0, 0.9167, 0.0, 1.0, 1.0, 1.0, 1.0, 0.9167, 1.0, 0.9167, 1.0, 1.0, 0.0, 1.0, 0.0, 1.0, 1.0, 1.0, 1.0, 0.9167, 0.0, 0.9167, 0.0, 1.0, 0.0, 1.0, 0.0, 0.0, 0.0, 0.0, 0.0, 0.0, 0.0, 0.0, 0.0, 0.0, 0.0, 0.0, 0.0, 0.0, 0.0, 0.0, 0.0, 0.0, 0.0, 0.0, 0.0, 0.0, 0.0, 0.0, 0.0, 0.0, 0.0, 0.0, 0.0, 0.0, 0.0, 0.0, 0.0, 0.0, 0.0, 0.0, 0.0, 0.0, 0.0, 0.0, 0.0, 0.0, 0.0, 0.0, 0.0, 0.0, 0.0, 0.0, 0.0, 0.0, 0.0, 0.0, 0.0, 0.0, 0.0, 0.0, 0.0, 0.0, 0.0, 0.0, 0.0, 0.0, 0.0, 0.0, 0.0, 0.0, 0.0, 0.0, 0.0, 0.0, 0.0, 0.0, 0.0, 0.0, 0.0, 0.0, 0.0, 0.0, 0.0, 0.0, 0.0, 0.0, 0.0, 0.0, 0.0, 0.0, 0.0, 0.0, 0.0, 0.0, 0.0, 0.0, 0.0, 0.0, 0.0, 0.0, 0.0, 0.0, 0.0, 0.0, 0.0, 0.0, 0.0, 0.0, 0.0, 0.0, 0.0, 0.0, 0.0, 0.0, 0.0, 0.0, 0.0, 0.0, 0.0, 0.0, 0.0, 0.0, 0.0, 0.0, 0.0, 0.0, 0.0, 0.0, 0.0, 0.0, 0.0, 0.0, 0.0, 0.0, 0.0, 0.0, 0.0, 0.0, 0.0, 0.0, 0.0, 0.0, 0.0, 0.0, 0.0, 0.0, 0.0, 0.0, 0.0, 0.0, 0.0, 0.0, 0.0, 0.0, 0.0, 0.0, 0.0, 0.0, 0.0, 0.0, 0.0, 0.0, 0.0, 0.0, 0.0, 0.0, 0.0, 0.0, 0.0, 0.0, 0.0, 0.0, 0.0, 0.0, 0.0, 0.0, 0.0, 0.0, 0.0, 0.0, 0.0, 0.0, 0.0, 0.0, 0.0, 0.0, 0.0, 0.0, 0.0, 0.0, 0.0, 0.0, 0.0, 0.0, 0.0, 0.0, 0.0, 0.0, 0.0, 0.0, 0.0, 0.0, 0.0, 0.0, 0.0, 0.0, 0.0, 0.0, 0.0, 0.0, 0.0, 0.0, 0.0, 0.0, 0.0, 0.0, 0.0, 0.0, 0.0, 0.0, 0.0, 0.0, 0.0, 0.0, 0.0, 0.0, 0.0, 0.0, 0.0, 0.0, 0.0, 0.0, 0.0, 0.0, 0.0, 0.0, 0.0, 0.0, 0.0, 0.0, 0.0, 0.0, 0.0, 0.0, 0.0, 0.0, 0.0, 0.0, 0.0, 0.0, 0.0, 0.0, 0.0, 0.0, 0.0, 0.0, 0.0, 0.0, 0.0, 0.0, 0.0, 0.0, 0.0, 0.0, 0.0, 0.0, 0.0, 0.0, 0.0, 0.0, 0.0, 0.0, 0.0, 0.0, 0.0, 0.0, 0.0, 0.0, 0.0, 0.0, 0.0, 0.0, 0.0, 0.0, 0.0, 0.0, 0.0, 0.0, 0.0, 0.0, 0.0, 0.0, 0.0, 0.0, 0.0, 0.0, 0.0, 0.0, 0.0, 0.0, 0.0, 0.0, 0.0, 0.0, 0.0, 0.0, 0.0, 0.0, 0.0, 0.0, 0.0, 0.0, 0.0, 0.0, 0.0, 0.0, 0.0, 0.0, 0.0, 0.0, 0.0, 0.0, 0.0, 0.0, 0.0, 0.0, 0.0, 0.0, 0.0, 0.0, 0.0, 0.0, 0.0, 0.0, 0.0, 0.0, 0.0, 0.0, 0.0, 0.0, 0.0, 0.0, 0.0, 0.0, 0.0, 0.0, 0.0, 0.0, 0.0, 0.0, 0.0, 0.0, 0.0, 0.0, 0.0, 0.0, 0.0, 0.0, 0.0, 0.0, 0.0, 0.0, 0.0, 0.0, 0.0, 0.0, 0.0, 0.0, 0.0, 0.0, 0.0, 0.0, 0.0, 0.0, 0.0, 0.0, 0.0, 0.0, 0.0, 0.0, 0.0, 0.0, 0.0, 0.0, 0.0, 0.0, 0.0, 0.0, 0.0, 0.0, 0.0, 0.0, 0.0, 0.0, 0.0, 0.0, 0.0, 0.0, 0.0, 0.0, 0.0, 0.0, 0.0, 0.0, 0.0, 0.0, 0.0, 0.0, 0.0, 0.0, 0.0, 0.0, 0.0, 0.0, 0.0, 0.0, 0.0, 0.0, 0.0, 0.0, 0.0, 0.0, 0.0, 0.0, 0.0, 0.0, 0.0, 0.0, 0.0, 0.0, 0.0, 0.0, 0.0, 0.0, 0.0, 0.0, 0.0, 0.0, 0.0, 0.0, 0.0, 0.0, 0.0, 0.0, 0.0, 0.0, 0.0, 0.0, 0.0, 0.0, 0.0, 0.0, 0.0, 0.0, 0.0, 0.0, 0.0, 0.0, 0.0, 0.0, 0.0, 0.0, 0.0, 0.0, 0.0, 0.0, 0.0, 0.0, 0.0, 0.0, 0.0, 0.0, 0.0, 0.0, 0.0, 0.0, 0.0, 0.0, 0.0, 0.0, 0.0, 0.0, 0.0, 0.0, 0.0, 0.0, 0.0, 0.0, 0.0, 0.0, 0.0, 0.0, 0.0, 0.0, 0.0, 0.0, 0.0, 0.0, 0.0, 0.0, 0.0, 0.0, 0.0, 0.0, 0.0, 0.0, 0.0, 0.0, 0.0, 0.0, 0.0, 0.0, 0.0, 0.0, 0.0, 0.0, 0.0, 0.0, 0.0, 0.0, 0.0, 0.0, 0.0, 0.0, 0.0, 0.0, 0.0, 0.0, 0.0, 0.0, 0.0, 0.0, 0.0, 0.0, 0.0, 0.0, 0.0, 0.0, 0.0, 0.0, 0.0, 0.0, 0.0, 0.0, 0.0, 0.0, 0.0, 0.0, 0.0, 0.0, 0.0, 0.0, 0.0, 0.0, 0.0, 0.0, 0.0, 0.0, 0.0, 0.0, 0.0, 0.0, 0.0, 0.0, 0.0, 0.0, 0.0, 0.0, 0.0, 0.0, 0.0, 0.0, 0.0, 0.0, 0.0, 0.0, 0.0, 0.0, 0.0, 0.0, 0.0])
me_circle.materials.append(mat_eyes)
me_circle.materials.append(mat_fresnelglass_001)
me_circle.materials.append(mat_glovewood)
me_circle.materials.append(mat_nailmat)
me_circle.materials.append(mat_firemat)
me_circle.update()

# ---- objects
ob_camera_001 = bpy.data.objects.new('Camera.001', cam_camera_001)
ob_camera_002 = bpy.data.objects.new('Camera.002', cam_camera_003)
ob_circle = bpy.data.objects.new('Circle', me_circle)
ob_camera_004 = bpy.data.objects.new('Camera.004', cam_camera_004)
ob_camera_003 = bpy.data.objects.new('Camera.003', cam_camera_002)

# ---- transforms, parenting, visibility, modifiers, constraints
ob_camera_001.location = (7.077, -9.04, 2.111)
ob_camera_001.rotation_euler = (1.491, 1.41e-06, 0.6632)
ob_camera_001.lock_rotations_4d = False
ob_camera_001.empty_display_type = 'ARROWS'
ob_camera_001.color = (0.0, 0.0, 0.0, 0.0)
ob_camera_001.display_type = 'WIRE'
ob_camera_001.lineart.crease_threshold = 0.0
ob_camera_002.location = (2.5, -1.546, 1.75)
ob_camera_002.rotation_euler = (1.425, 1.513e-06, 1.055)
ob_circle.location = (0.001742, -0.01008, 1.147)
ob_circle.rotation_euler = (-0.1081, -0.0, 0.0)
ob_camera_004.location = (7.077, -9.04, 2.111)
ob_camera_004.rotation_euler = (1.491, 1.41e-06, 0.6632)
ob_camera_004.lock_rotations_4d = False
ob_camera_004.empty_display_type = 'ARROWS'
ob_camera_004.color = (0.0, 0.0, 0.0, 0.0)
ob_camera_004.display_type = 'WIRE'
ob_camera_004.lineart.crease_threshold = 0.0
ob_camera_003.location = (2.5, -1.546, 1.75)
ob_camera_003.rotation_euler = (1.425, 1.513e-06, 1.055)

# ---- collection membership
col_collection_001.objects.link(ob_camera_001)
col_collection_001.objects.link(ob_camera_002)
col_collection_001.objects.link(ob_circle)
col_collection_002.objects.link(ob_camera_004)
col_collection_002.objects.link(ob_camera_003)

# ---- scene / render settings (as saved in the file)
scene.camera = ob_camera_001
scene.frame_start = 1; scene.frame_end = 2; scene.frame_set(2)
scene.render.engine = 'BLENDER_EEVEE_NEXT'
scene.render.image_settings.file_format = 'FFMPEG'
scene.render.image_settings.color_mode = 'RGB'
scene.render.resolution_x = 1048
scene.render.resolution_y = 1048
scene.render.fps = 2
scene.render.film_transparent = True
scene.render.use_render_cache = True
scene.cycles.sampling_pattern = 'TABULATED_SOBOL'
scene.cycles.use_light_tree = False
scene.eevee.use_gtao = True
scene.view_settings.view_transform = 'Filmic'
bpy.context.view_layer.update()
